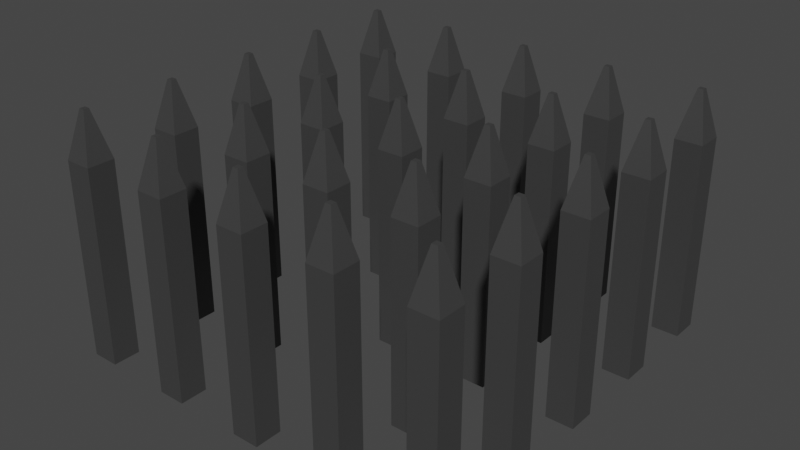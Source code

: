 # Source: Spikes.blend  (saved by Blender 2.93.21; exported with 4.5.12 LTS)
import bpy
from mathutils import Matrix  # noqa: F401  (used for matrix-valued properties, if any)

bpy.ops.wm.read_factory_settings(use_empty=True)
scene = bpy.context.scene
scene.name = 'Scene'

# ---- collections
col_collection = bpy.data.collections.new('Collection'); scene.collection.children.link(col_collection)

# ---- materials (node trees are filled in below, after node groups)
mat_iron = bpy.data.materials.new('Iron')
mat_iron.use_transparent_shadow = False
mat_iron.diffuse_color = (0.117, 0.117, 0.117, 1.0)

# ---- material node trees
mat_iron.use_nodes = True; mat_iron.node_tree.nodes.clear()
_N = mat_iron.node_tree.nodes; _L = mat_iron.node_tree.links
n0 = _N.new('ShaderNodeBsdfPrincipled'); n0.name = 'Principled BSDF'; n0.location = (10, 300)
n0.distribution = 'GGX'
n0.subsurface_method = 'BURLEY'
n0.inputs[0].default_value = (0.117, 0.117, 0.117, 1.0)
n0.inputs[1].default_value = 0.625
n0.inputs[2].default_value = 0.4
n0.inputs[3].default_value = 1.45
n0.inputs[27].default_value = (0.0, 0.0, 0.0, 1.0)
n0.inputs[28].default_value = 1.0
n1 = _N.new('ShaderNodeOutputMaterial'); n1.name = 'Material Output'; n1.location = (320, 270)
_L.new(n0.outputs[0], n1.inputs[0])
n1.is_active_output = True

# ---- world
world_world = bpy.data.worlds.new('World'); scene.world = world_world
world_world.use_nodes = True; world_world.node_tree.nodes.clear()
_N = world_world.node_tree.nodes; _L = world_world.node_tree.links
n0 = _N.new('ShaderNodeOutputWorld'); n0.name = 'World Output'; n0.location = (300, 300)
n1 = _N.new('ShaderNodeBackground'); n1.name = 'Background'; n1.location = (10, 300)
n1.inputs[0].default_value = (0.05088, 0.05088, 0.05088, 1.0)
_L.new(n1.outputs[0], n0.inputs[0])
n0.is_active_output = True
world_world.color = (0.05088, 0.05088, 0.05088)
world_world.use_sun_shadow = False
world_world.sun_shadow_jitter_overblur = 0.0

# ---- meshes
me_cube_001 = bpy.data.meshes.new('Cube.001')
me_cube_001.from_pydata([(0.0294, 0.0294, 0.4207), (0.0294, 0.0294, 0.4207), (0.0294, 0.0294, 0.4207), (0.0294, 0.0294, 0.4207), (0.0294, 0.0294, -0.0007), (0.0294, 0.0294, -0.0007), (0.0294, 0.0294, -0.0007), (0.0294, -0.0294, 0.4207), (0.0294, -0.0294, 0.4207), (0.0294, -0.0294, 0.4207), (0.0294, -0.0294, 0.4207), (0.0294, -0.0294, -0.0007), (0.0294, -0.0294, -0.0007), (0.0294, -0.0294, -0.0007), (-0.0294, 0.0294, 0.4207), (-0.0294, 0.0294, 0.4207), (-0.0294, 0.0294, 0.4207), (-0.0294, 0.0294, 0.4207), (-0.0294, 0.0294, -0.0007), (-0.0294, 0.0294, -0.0007), (-0.0294, 0.0294, -0.0007), (-0.0294, -0.0294, 0.4207), (-0.0294, -0.0294, 0.4207), (-0.0294, -0.0294, 0.4207), (-0.0294, -0.0294, 0.4207), (-0.0294, -0.0294, -0.0007), (-0.0294, -0.0294, -0.0007), (-0.0294, -0.0294, -0.0007), (0.00588, -0.00588, 0.5207), (0.00588, -0.00588, 0.5207), (0.00588, -0.00588, 0.5207), (-0.00588, -0.00588, 0.5207), (-0.00588, -0.00588, 0.5207), (-0.00588, -0.00588, 0.5207), (0.00588, 0.00588, 0.5207), (0.00588, 0.00588, 0.5207), (0.00588, 0.00588, 0.5207), (-0.00588, 0.00588, 0.5207), (-0.00588, 0.00588, 0.5207), (-0.00588, 0.00588, 0.5207), (0.2294, 0.0294, 0.4207), (0.2294, 0.0294, 0.4207), (0.2294, 0.0294, 0.4207), (0.2294, 0.0294, 0.4207), (0.2294, 0.0294, -0.0007), (0.2294, 0.0294, -0.0007), (0.2294, 0.0294, -0.0007), (0.2294, -0.0294, 0.4207), (0.2294, -0.0294, 0.4207), (0.2294, -0.0294, 0.4207), (0.2294, -0.0294, 0.4207), (0.2294, -0.0294, -0.0007), (0.2294, -0.0294, -0.0007), (0.2294, -0.0294, -0.0007), (0.1706, 0.0294, 0.4207), (0.1706, 0.0294, 0.4207), (0.1706, 0.0294, 0.4207), (0.1706, 0.0294, 0.4207), (0.1706, 0.0294, -0.0007), (0.1706, 0.0294, -0.0007), (0.1706, 0.0294, -0.0007), (0.1706, -0.0294, 0.4207), (0.1706, -0.0294, 0.4207), (0.1706, -0.0294, 0.4207), (0.1706, -0.0294, 0.4207), (0.1706, -0.0294, -0.0007), (0.1706, -0.0294, -0.0007), (0.1706, -0.0294, -0.0007), (0.2059, -0.00588, 0.5207), (0.2059, -0.00588, 0.5207), (0.2059, -0.00588, 0.5207), (0.1941, -0.00588, 0.5207), (0.1941, -0.00588, 0.5207), (0.1941, -0.00588, 0.5207), (0.2059, 0.00588, 0.5207), (0.2059, 0.00588, 0.5207), (0.2059, 0.00588, 0.5207), (0.1941, 0.00588, 0.5207), (0.1941, 0.00588, 0.5207), (0.1941, 0.00588, 0.5207), (-0.1706, 0.0294, 0.4207), (-0.1706, 0.0294, 0.4207), (-0.1706, 0.0294, 0.4207), (-0.1706, 0.0294, 0.4207), (-0.1706, 0.0294, -0.0007), (-0.1706, 0.0294, -0.0007), (-0.1706, 0.0294, -0.0007), (-0.1706, -0.0294, 0.4207), (-0.1706, -0.0294, 0.4207), (-0.1706, -0.0294, 0.4207), (-0.1706, -0.0294, 0.4207), (-0.1706, -0.0294, -0.0007), (-0.1706, -0.0294, -0.0007), (-0.1706, -0.0294, -0.0007), (-0.2294, 0.0294, 0.4207), (-0.2294, 0.0294, 0.4207), (-0.2294, 0.0294, 0.4207), (-0.2294, 0.0294, 0.4207), (-0.2294, 0.0294, -0.0007), (-0.2294, 0.0294, -0.0007), (-0.2294, 0.0294, -0.0007), (-0.2294, -0.0294, 0.4207), (-0.2294, -0.0294, 0.4207), (-0.2294, -0.0294, 0.4207), (-0.2294, -0.0294, 0.4207), (-0.2294, -0.0294, -0.0007), (-0.2294, -0.0294, -0.0007), (-0.2294, -0.0294, -0.0007), (-0.1941, -0.00588, 0.5207), (-0.1941, -0.00588, 0.5207), (-0.1941, -0.00588, 0.5207), (-0.2059, -0.00588, 0.5207), (-0.2059, -0.00588, 0.5207), (-0.2059, -0.00588, 0.5207), (-0.1941, 0.00588, 0.5207), (-0.1941, 0.00588, 0.5207), (-0.1941, 0.00588, 0.5207), (-0.2059, 0.00588, 0.5207), (-0.2059, 0.00588, 0.5207), (-0.2059, 0.00588, 0.5207), (0.0294, -0.1706, 0.4207), (0.0294, -0.1706, 0.4207), (0.0294, -0.1706, 0.4207), (0.0294, -0.1706, 0.4207), (0.0294, -0.1706, -0.0007), (0.0294, -0.1706, -0.0007), (0.0294, -0.1706, -0.0007), (0.0294, -0.2294, 0.4207), (0.0294, -0.2294, 0.4207), (0.0294, -0.2294, 0.4207), (0.0294, -0.2294, 0.4207), (0.0294, -0.2294, -0.0007), (0.0294, -0.2294, -0.0007), (0.0294, -0.2294, -0.0007), (-0.0294, -0.1706, 0.4207), (-0.0294, -0.1706, 0.4207), (-0.0294, -0.1706, 0.4207), (-0.0294, -0.1706, 0.4207), (-0.0294, -0.1706, -0.0007), (-0.0294, -0.1706, -0.0007), (-0.0294, -0.1706, -0.0007), (-0.0294, -0.2294, 0.4207), (-0.0294, -0.2294, 0.4207), (-0.0294, -0.2294, 0.4207), (-0.0294, -0.2294, 0.4207), (-0.0294, -0.2294, -0.0007), (-0.0294, -0.2294, -0.0007), (-0.0294, -0.2294, -0.0007), (0.00588, -0.2059, 0.5207), (0.00588, -0.2059, 0.5207), (0.00588, -0.2059, 0.5207), (-0.00588, -0.2059, 0.5207), (-0.00588, -0.2059, 0.5207), (-0.00588, -0.2059, 0.5207), (0.00588, -0.1941, 0.5207), (0.00588, -0.1941, 0.5207), (0.00588, -0.1941, 0.5207), (-0.00588, -0.1941, 0.5207), (-0.00588, -0.1941, 0.5207), (-0.00588, -0.1941, 0.5207), (0.2294, -0.1706, 0.4207), (0.2294, -0.1706, 0.4207), (0.2294, -0.1706, 0.4207), (0.2294, -0.1706, 0.4207), (0.2294, -0.1706, -0.0007), (0.2294, -0.1706, -0.0007), (0.2294, -0.1706, -0.0007), (0.2294, -0.2294, 0.4207), (0.2294, -0.2294, 0.4207), (0.2294, -0.2294, 0.4207), (0.2294, -0.2294, 0.4207), (0.2294, -0.2294, -0.0007), (0.2294, -0.2294, -0.0007), (0.2294, -0.2294, -0.0007), (0.1706, -0.1706, 0.4207), (0.1706, -0.1706, 0.4207), (0.1706, -0.1706, 0.4207), (0.1706, -0.1706, 0.4207), (0.1706, -0.1706, -0.0007), (0.1706, -0.1706, -0.0007), (0.1706, -0.1706, -0.0007), (0.1706, -0.2294, 0.4207), (0.1706, -0.2294, 0.4207), (0.1706, -0.2294, 0.4207), (0.1706, -0.2294, 0.4207), (0.1706, -0.2294, -0.0007), (0.1706, -0.2294, -0.0007), (0.1706, -0.2294, -0.0007), (0.2059, -0.2059, 0.5207), (0.2059, -0.2059, 0.5207), (0.2059, -0.2059, 0.5207), (0.1941, -0.2059, 0.5207), (0.1941, -0.2059, 0.5207), (0.1941, -0.2059, 0.5207), (0.2059, -0.1941, 0.5207), (0.2059, -0.1941, 0.5207), (0.2059, -0.1941, 0.5207), (0.1941, -0.1941, 0.5207), (0.1941, -0.1941, 0.5207), (0.1941, -0.1941, 0.5207), (-0.1706, -0.1706, 0.4207), (-0.1706, -0.1706, 0.4207), (-0.1706, -0.1706, 0.4207), (-0.1706, -0.1706, 0.4207), (-0.1706, -0.1706, -0.0007), (-0.1706, -0.1706, -0.0007), (-0.1706, -0.1706, -0.0007), (-0.1706, -0.2294, 0.4207), (-0.1706, -0.2294, 0.4207), (-0.1706, -0.2294, 0.4207), (-0.1706, -0.2294, 0.4207), (-0.1706, -0.2294, -0.0007), (-0.1706, -0.2294, -0.0007), (-0.1706, -0.2294, -0.0007), (-0.2294, -0.1706, 0.4207), (-0.2294, -0.1706, 0.4207), (-0.2294, -0.1706, 0.4207), (-0.2294, -0.1706, 0.4207), (-0.2294, -0.1706, -0.0007), (-0.2294, -0.1706, -0.0007), (-0.2294, -0.1706, -0.0007), (-0.2294, -0.2294, 0.4207), (-0.2294, -0.2294, 0.4207), (-0.2294, -0.2294, 0.4207), (-0.2294, -0.2294, 0.4207), (-0.2294, -0.2294, -0.0007), (-0.2294, -0.2294, -0.0007), (-0.2294, -0.2294, -0.0007), (-0.1941, -0.2059, 0.5207), (-0.1941, -0.2059, 0.5207), (-0.1941, -0.2059, 0.5207), (-0.2059, -0.2059, 0.5207), (-0.2059, -0.2059, 0.5207), (-0.2059, -0.2059, 0.5207), (-0.1941, -0.1941, 0.5207), (-0.1941, -0.1941, 0.5207), (-0.1941, -0.1941, 0.5207), (-0.2059, -0.1941, 0.5207), (-0.2059, -0.1941, 0.5207), (-0.2059, -0.1941, 0.5207), (0.0294, 0.2294, 0.4207), (0.0294, 0.2294, 0.4207), (0.0294, 0.2294, 0.4207), (0.0294, 0.2294, 0.4207), (0.0294, 0.2294, -0.0007), (0.0294, 0.2294, -0.0007), (0.0294, 0.2294, -0.0007), (0.0294, 0.1706, 0.4207), (0.0294, 0.1706, 0.4207), (0.0294, 0.1706, 0.4207), (0.0294, 0.1706, 0.4207), (0.0294, 0.1706, -0.0007), (0.0294, 0.1706, -0.0007), (0.0294, 0.1706, -0.0007), (-0.0294, 0.2294, 0.4207), (-0.0294, 0.2294, 0.4207), (-0.0294, 0.2294, 0.4207), (-0.0294, 0.2294, 0.4207), (-0.0294, 0.2294, -0.0007), (-0.0294, 0.2294, -0.0007), (-0.0294, 0.2294, -0.0007), (-0.0294, 0.1706, 0.4207), (-0.0294, 0.1706, 0.4207), (-0.0294, 0.1706, 0.4207), (-0.0294, 0.1706, 0.4207), (-0.0294, 0.1706, -0.0007), (-0.0294, 0.1706, -0.0007), (-0.0294, 0.1706, -0.0007), (0.00588, 0.1941, 0.5207), (0.00588, 0.1941, 0.5207), (0.00588, 0.1941, 0.5207), (-0.00588, 0.1941, 0.5207), (-0.00588, 0.1941, 0.5207), (-0.00588, 0.1941, 0.5207), (0.00588, 0.2059, 0.5207), (0.00588, 0.2059, 0.5207), (0.00588, 0.2059, 0.5207), (-0.00588, 0.2059, 0.5207), (-0.00588, 0.2059, 0.5207), (-0.00588, 0.2059, 0.5207), (0.2294, 0.2294, 0.4207), (0.2294, 0.2294, 0.4207), (0.2294, 0.2294, 0.4207), (0.2294, 0.2294, 0.4207), (0.2294, 0.2294, -0.0007), (0.2294, 0.2294, -0.0007), (0.2294, 0.2294, -0.0007), (0.2294, 0.1706, 0.4207), (0.2294, 0.1706, 0.4207), (0.2294, 0.1706, 0.4207), (0.2294, 0.1706, 0.4207), (0.2294, 0.1706, -0.0007), (0.2294, 0.1706, -0.0007), (0.2294, 0.1706, -0.0007), (0.1706, 0.2294, 0.4207), (0.1706, 0.2294, 0.4207), (0.1706, 0.2294, 0.4207), (0.1706, 0.2294, 0.4207), (0.1706, 0.2294, -0.0007), (0.1706, 0.2294, -0.0007), (0.1706, 0.2294, -0.0007), (0.1706, 0.1706, 0.4207), (0.1706, 0.1706, 0.4207), (0.1706, 0.1706, 0.4207), (0.1706, 0.1706, 0.4207), (0.1706, 0.1706, -0.0007), (0.1706, 0.1706, -0.0007), (0.1706, 0.1706, -0.0007), (0.2059, 0.1941, 0.5207), (0.2059, 0.1941, 0.5207), (0.2059, 0.1941, 0.5207), (0.1941, 0.1941, 0.5207), (0.1941, 0.1941, 0.5207), (0.1941, 0.1941, 0.5207), (0.2059, 0.2059, 0.5207), (0.2059, 0.2059, 0.5207), (0.2059, 0.2059, 0.5207), (0.1941, 0.2059, 0.5207), (0.1941, 0.2059, 0.5207), (0.1941, 0.2059, 0.5207), (-0.1706, 0.2294, 0.4207), (-0.1706, 0.2294, 0.4207), (-0.1706, 0.2294, 0.4207), (-0.1706, 0.2294, 0.4207), (-0.1706, 0.2294, -0.0007), (-0.1706, 0.2294, -0.0007), (-0.1706, 0.2294, -0.0007), (-0.1706, 0.1706, 0.4207), (-0.1706, 0.1706, 0.4207), (-0.1706, 0.1706, 0.4207), (-0.1706, 0.1706, 0.4207), (-0.1706, 0.1706, -0.0007), (-0.1706, 0.1706, -0.0007), (-0.1706, 0.1706, -0.0007), (-0.2294, 0.2294, 0.4207), (-0.2294, 0.2294, 0.4207), (-0.2294, 0.2294, 0.4207), (-0.2294, 0.2294, 0.4207), (-0.2294, 0.2294, -0.0007), (-0.2294, 0.2294, -0.0007), (-0.2294, 0.2294, -0.0007), (-0.2294, 0.1706, 0.4207), (-0.2294, 0.1706, 0.4207), (-0.2294, 0.1706, 0.4207), (-0.2294, 0.1706, 0.4207), (-0.2294, 0.1706, -0.0007), (-0.2294, 0.1706, -0.0007), (-0.2294, 0.1706, -0.0007), (-0.1941, 0.1941, 0.5207), (-0.1941, 0.1941, 0.5207), (-0.1941, 0.1941, 0.5207), (-0.2059, 0.1941, 0.5207), (-0.2059, 0.1941, 0.5207), (-0.2059, 0.1941, 0.5207), (-0.1941, 0.2059, 0.5207), (-0.1941, 0.2059, 0.5207), (-0.1941, 0.2059, 0.5207), (-0.2059, 0.2059, 0.5207), (-0.2059, 0.2059, 0.5207), (-0.2059, 0.2059, 0.5207), (0.4294, 0.0294, 0.4207), (0.4294, 0.0294, 0.4207), (0.4294, 0.0294, 0.4207), (0.4294, 0.0294, 0.4207), (0.4294, 0.0294, -0.0007), (0.4294, 0.0294, -0.0007), (0.4294, 0.0294, -0.0007), (0.4294, -0.0294, 0.4207), (0.4294, -0.0294, 0.4207), (0.4294, -0.0294, 0.4207), (0.4294, -0.0294, 0.4207), (0.4294, -0.0294, -0.0007), (0.4294, -0.0294, -0.0007), (0.4294, -0.0294, -0.0007), (0.3706, 0.0294, 0.4207), (0.3706, 0.0294, 0.4207), (0.3706, 0.0294, 0.4207), (0.3706, 0.0294, 0.4207), (0.3706, 0.0294, -0.0007), (0.3706, 0.0294, -0.0007), (0.3706, 0.0294, -0.0007), (0.3706, -0.0294, 0.4207), (0.3706, -0.0294, 0.4207), (0.3706, -0.0294, 0.4207), (0.3706, -0.0294, 0.4207), (0.3706, -0.0294, -0.0007), (0.3706, -0.0294, -0.0007), (0.3706, -0.0294, -0.0007), (0.4059, -0.00588, 0.5207), (0.4059, -0.00588, 0.5207), (0.4059, -0.00588, 0.5207), (0.3941, -0.00588, 0.5207), (0.3941, -0.00588, 0.5207), (0.3941, -0.00588, 0.5207), (0.4059, 0.00588, 0.5207), (0.4059, 0.00588, 0.5207), (0.4059, 0.00588, 0.5207), (0.3941, 0.00588, 0.5207), (0.3941, 0.00588, 0.5207), (0.3941, 0.00588, 0.5207), (0.4294, -0.1706, 0.4207), (0.4294, -0.1706, 0.4207), (0.4294, -0.1706, 0.4207), (0.4294, -0.1706, 0.4207), (0.4294, -0.1706, -0.0007), (0.4294, -0.1706, -0.0007), (0.4294, -0.1706, -0.0007), (0.4294, -0.2294, 0.4207), (0.4294, -0.2294, 0.4207), (0.4294, -0.2294, 0.4207), (0.4294, -0.2294, 0.4207), (0.4294, -0.2294, -0.0007), (0.4294, -0.2294, -0.0007), (0.4294, -0.2294, -0.0007), (0.3706, -0.1706, 0.4207), (0.3706, -0.1706, 0.4207), (0.3706, -0.1706, 0.4207), (0.3706, -0.1706, 0.4207), (0.3706, -0.1706, -0.0007), (0.3706, -0.1706, -0.0007), (0.3706, -0.1706, -0.0007), (0.3706, -0.2294, 0.4207), (0.3706, -0.2294, 0.4207), (0.3706, -0.2294, 0.4207), (0.3706, -0.2294, 0.4207), (0.3706, -0.2294, -0.0007), (0.3706, -0.2294, -0.0007), (0.3706, -0.2294, -0.0007), (0.4059, -0.2059, 0.5207), (0.4059, -0.2059, 0.5207), (0.4059, -0.2059, 0.5207), (0.3941, -0.2059, 0.5207), (0.3941, -0.2059, 0.5207), (0.3941, -0.2059, 0.5207), (0.4059, -0.1941, 0.5207), (0.4059, -0.1941, 0.5207), (0.4059, -0.1941, 0.5207), (0.3941, -0.1941, 0.5207), (0.3941, -0.1941, 0.5207), (0.3941, -0.1941, 0.5207), (0.4294, 0.2294, 0.4207), (0.4294, 0.2294, 0.4207), (0.4294, 0.2294, 0.4207), (0.4294, 0.2294, 0.4207), (0.4294, 0.2294, -0.0007), (0.4294, 0.2294, -0.0007), (0.4294, 0.2294, -0.0007), (0.4294, 0.1706, 0.4207), (0.4294, 0.1706, 0.4207), (0.4294, 0.1706, 0.4207), (0.4294, 0.1706, 0.4207), (0.4294, 0.1706, -0.0007), (0.4294, 0.1706, -0.0007), (0.4294, 0.1706, -0.0007), (0.3706, 0.2294, 0.4207), (0.3706, 0.2294, 0.4207), (0.3706, 0.2294, 0.4207), (0.3706, 0.2294, 0.4207), (0.3706, 0.2294, -0.0007), (0.3706, 0.2294, -0.0007), (0.3706, 0.2294, -0.0007), (0.3706, 0.1706, 0.4207), (0.3706, 0.1706, 0.4207), (0.3706, 0.1706, 0.4207), (0.3706, 0.1706, 0.4207), (0.3706, 0.1706, -0.0007), (0.3706, 0.1706, -0.0007), (0.3706, 0.1706, -0.0007), (0.4059, 0.1941, 0.5207), (0.4059, 0.1941, 0.5207), (0.4059, 0.1941, 0.5207), (0.3941, 0.1941, 0.5207), (0.3941, 0.1941, 0.5207), (0.3941, 0.1941, 0.5207), (0.4059, 0.2059, 0.5207), (0.4059, 0.2059, 0.5207), (0.4059, 0.2059, 0.5207), (0.3941, 0.2059, 0.5207), (0.3941, 0.2059, 0.5207), (0.3941, 0.2059, 0.5207), (-0.3706, 0.0294, 0.4207), (-0.3706, 0.0294, 0.4207), (-0.3706, 0.0294, 0.4207), (-0.3706, 0.0294, 0.4207), (-0.3706, 0.0294, -0.0007), (-0.3706, 0.0294, -0.0007), (-0.3706, 0.0294, -0.0007), (-0.3706, -0.0294, 0.4207), (-0.3706, -0.0294, 0.4207), (-0.3706, -0.0294, 0.4207), (-0.3706, -0.0294, 0.4207), (-0.3706, -0.0294, -0.0007), (-0.3706, -0.0294, -0.0007), (-0.3706, -0.0294, -0.0007), (-0.4294, 0.0294, 0.4207), (-0.4294, 0.0294, 0.4207), (-0.4294, 0.0294, 0.4207), (-0.4294, 0.0294, 0.4207), (-0.4294, 0.0294, -0.0007), (-0.4294, 0.0294, -0.0007), (-0.4294, 0.0294, -0.0007), (-0.4294, -0.0294, 0.4207), (-0.4294, -0.0294, 0.4207), (-0.4294, -0.0294, 0.4207), (-0.4294, -0.0294, 0.4207), (-0.4294, -0.0294, -0.0007), (-0.4294, -0.0294, -0.0007), (-0.4294, -0.0294, -0.0007), (-0.3941, -0.00588, 0.5207), (-0.3941, -0.00588, 0.5207), (-0.3941, -0.00588, 0.5207), (-0.4059, -0.00588, 0.5207), (-0.4059, -0.00588, 0.5207), (-0.4059, -0.00588, 0.5207), (-0.3941, 0.00588, 0.5207), (-0.3941, 0.00588, 0.5207), (-0.3941, 0.00588, 0.5207), (-0.4059, 0.00588, 0.5207), (-0.4059, 0.00588, 0.5207), (-0.4059, 0.00588, 0.5207), (-0.3706, -0.1706, 0.4207), (-0.3706, -0.1706, 0.4207), (-0.3706, -0.1706, 0.4207), (-0.3706, -0.1706, 0.4207), (-0.3706, -0.1706, -0.0007), (-0.3706, -0.1706, -0.0007), (-0.3706, -0.1706, -0.0007), (-0.3706, -0.2294, 0.4207), (-0.3706, -0.2294, 0.4207), (-0.3706, -0.2294, 0.4207), (-0.3706, -0.2294, 0.4207), (-0.3706, -0.2294, -0.0007), (-0.3706, -0.2294, -0.0007), (-0.3706, -0.2294, -0.0007), (-0.4294, -0.1706, 0.4207), (-0.4294, -0.1706, 0.4207), (-0.4294, -0.1706, 0.4207), (-0.4294, -0.1706, 0.4207), (-0.4294, -0.1706, -0.0007), (-0.4294, -0.1706, -0.0007), (-0.4294, -0.1706, -0.0007), (-0.4294, -0.2294, 0.4207), (-0.4294, -0.2294, 0.4207), (-0.4294, -0.2294, 0.4207), (-0.4294, -0.2294, 0.4207), (-0.4294, -0.2294, -0.0007), (-0.4294, -0.2294, -0.0007), (-0.4294, -0.2294, -0.0007), (-0.3941, -0.2059, 0.5207), (-0.3941, -0.2059, 0.5207), (-0.3941, -0.2059, 0.5207), (-0.4059, -0.2059, 0.5207), (-0.4059, -0.2059, 0.5207), (-0.4059, -0.2059, 0.5207), (-0.3941, -0.1941, 0.5207), (-0.3941, -0.1941, 0.5207), (-0.3941, -0.1941, 0.5207), (-0.4059, -0.1941, 0.5207), (-0.4059, -0.1941, 0.5207), (-0.4059, -0.1941, 0.5207), (-0.3706, 0.2294, 0.4207), (-0.3706, 0.2294, 0.4207), (-0.3706, 0.2294, 0.4207), (-0.3706, 0.2294, 0.4207), (-0.3706, 0.2294, -0.0007), (-0.3706, 0.2294, -0.0007), (-0.3706, 0.2294, -0.0007), (-0.3706, 0.1706, 0.4207), (-0.3706, 0.1706, 0.4207), (-0.3706, 0.1706, 0.4207), (-0.3706, 0.1706, 0.4207), (-0.3706, 0.1706, -0.0007), (-0.3706, 0.1706, -0.0007), (-0.3706, 0.1706, -0.0007), (-0.4294, 0.2294, 0.4207), (-0.4294, 0.2294, 0.4207), (-0.4294, 0.2294, 0.4207), (-0.4294, 0.2294, 0.4207), (-0.4294, 0.2294, -0.0007), (-0.4294, 0.2294, -0.0007), (-0.4294, 0.2294, -0.0007), (-0.4294, 0.1706, 0.4207), (-0.4294, 0.1706, 0.4207), (-0.4294, 0.1706, 0.4207), (-0.4294, 0.1706, 0.4207), (-0.4294, 0.1706, -0.0007), (-0.4294, 0.1706, -0.0007), (-0.4294, 0.1706, -0.0007), (-0.3941, 0.1941, 0.5207), (-0.3941, 0.1941, 0.5207), (-0.3941, 0.1941, 0.5207), (-0.4059, 0.1941, 0.5207), (-0.4059, 0.1941, 0.5207), (-0.4059, 0.1941, 0.5207), (-0.3941, 0.2059, 0.5207), (-0.3941, 0.2059, 0.5207), (-0.3941, 0.2059, 0.5207), (-0.4059, 0.2059, 0.5207), (-0.4059, 0.2059, 0.5207), (-0.4059, 0.2059, 0.5207), (0.0294, 0.4294, 0.4207), (0.0294, 0.4294, 0.4207), (0.0294, 0.4294, 0.4207), (0.0294, 0.4294, 0.4207), (0.0294, 0.4294, -0.0007), (0.0294, 0.4294, -0.0007), (0.0294, 0.4294, -0.0007), (0.0294, 0.3706, 0.4207), (0.0294, 0.3706, 0.4207), (0.0294, 0.3706, 0.4207), (0.0294, 0.3706, 0.4207), (0.0294, 0.3706, -0.0007), (0.0294, 0.3706, -0.0007), (0.0294, 0.3706, -0.0007), (-0.0294, 0.4294, 0.4207), (-0.0294, 0.4294, 0.4207), (-0.0294, 0.4294, 0.4207), (-0.0294, 0.4294, 0.4207), (-0.0294, 0.4294, -0.0007), (-0.0294, 0.4294, -0.0007), (-0.0294, 0.4294, -0.0007), (-0.0294, 0.3706, 0.4207), (-0.0294, 0.3706, 0.4207), (-0.0294, 0.3706, 0.4207), (-0.0294, 0.3706, 0.4207), (-0.0294, 0.3706, -0.0007), (-0.0294, 0.3706, -0.0007), (-0.0294, 0.3706, -0.0007), (0.00588, 0.3941, 0.5207), (0.00588, 0.3941, 0.5207), (0.00588, 0.3941, 0.5207), (-0.00588, 0.3941, 0.5207), (-0.00588, 0.3941, 0.5207), (-0.00588, 0.3941, 0.5207), (0.00588, 0.4059, 0.5207), (0.00588, 0.4059, 0.5207), (0.00588, 0.4059, 0.5207), (-0.00588, 0.4059, 0.5207), (-0.00588, 0.4059, 0.5207), (-0.00588, 0.4059, 0.5207), (0.2294, 0.4294, 0.4207), (0.2294, 0.4294, 0.4207), (0.2294, 0.4294, 0.4207), (0.2294, 0.4294, 0.4207), (0.2294, 0.4294, -0.0007), (0.2294, 0.4294, -0.0007), (0.2294, 0.4294, -0.0007), (0.2294, 0.3706, 0.4207), (0.2294, 0.3706, 0.4207), (0.2294, 0.3706, 0.4207), (0.2294, 0.3706, 0.4207), (0.2294, 0.3706, -0.0007), (0.2294, 0.3706, -0.0007), (0.2294, 0.3706, -0.0007), (0.1706, 0.4294, 0.4207), (0.1706, 0.4294, 0.4207), (0.1706, 0.4294, 0.4207), (0.1706, 0.4294, 0.4207), (0.1706, 0.4294, -0.0007), (0.1706, 0.4294, -0.0007), (0.1706, 0.4294, -0.0007), (0.1706, 0.3706, 0.4207), (0.1706, 0.3706, 0.4207), (0.1706, 0.3706, 0.4207), (0.1706, 0.3706, 0.4207), (0.1706, 0.3706, -0.0007), (0.1706, 0.3706, -0.0007), (0.1706, 0.3706, -0.0007), (0.2059, 0.3941, 0.5207), (0.2059, 0.3941, 0.5207), (0.2059, 0.3941, 0.5207), (0.1941, 0.3941, 0.5207), (0.1941, 0.3941, 0.5207), (0.1941, 0.3941, 0.5207), (0.2059, 0.4059, 0.5207), (0.2059, 0.4059, 0.5207), (0.2059, 0.4059, 0.5207), (0.1941, 0.4059, 0.5207), (0.1941, 0.4059, 0.5207), (0.1941, 0.4059, 0.5207), (-0.1706, 0.4294, 0.4207), (-0.1706, 0.4294, 0.4207), (-0.1706, 0.4294, 0.4207), (-0.1706, 0.4294, 0.4207), (-0.1706, 0.4294, -0.0007), (-0.1706, 0.4294, -0.0007), (-0.1706, 0.4294, -0.0007), (-0.1706, 0.3706, 0.4207), (-0.1706, 0.3706, 0.4207), (-0.1706, 0.3706, 0.4207), (-0.1706, 0.3706, 0.4207), (-0.1706, 0.3706, -0.0007), (-0.1706, 0.3706, -0.0007), (-0.1706, 0.3706, -0.0007), (-0.2294, 0.4294, 0.4207), (-0.2294, 0.4294, 0.4207), (-0.2294, 0.4294, 0.4207), (-0.2294, 0.4294, 0.4207), (-0.2294, 0.4294, -0.0007), (-0.2294, 0.4294, -0.0007), (-0.2294, 0.4294, -0.0007), (-0.2294, 0.3706, 0.4207), (-0.2294, 0.3706, 0.4207), (-0.2294, 0.3706, 0.4207), (-0.2294, 0.3706, 0.4207), (-0.2294, 0.3706, -0.0007), (-0.2294, 0.3706, -0.0007), (-0.2294, 0.3706, -0.0007), (-0.1941, 0.3941, 0.5207), (-0.1941, 0.3941, 0.5207), (-0.1941, 0.3941, 0.5207), (-0.2059, 0.3941, 0.5207), (-0.2059, 0.3941, 0.5207), (-0.2059, 0.3941, 0.5207), (-0.1941, 0.4059, 0.5207), (-0.1941, 0.4059, 0.5207), (-0.1941, 0.4059, 0.5207), (-0.2059, 0.4059, 0.5207), (-0.2059, 0.4059, 0.5207), (-0.2059, 0.4059, 0.5207), (0.4294, 0.4294, 0.4207), (0.4294, 0.4294, 0.4207), (0.4294, 0.4294, 0.4207), (0.4294, 0.4294, 0.4207), (0.4294, 0.4294, -0.0007), (0.4294, 0.4294, -0.0007), (0.4294, 0.4294, -0.0007), (0.4294, 0.3706, 0.4207), (0.4294, 0.3706, 0.4207), (0.4294, 0.3706, 0.4207), (0.4294, 0.3706, 0.4207), (0.4294, 0.3706, -0.0007), (0.4294, 0.3706, -0.0007), (0.4294, 0.3706, -0.0007), (0.3706, 0.4294, 0.4207), (0.3706, 0.4294, 0.4207), (0.3706, 0.4294, 0.4207), (0.3706, 0.4294, 0.4207), (0.3706, 0.4294, -0.0007), (0.3706, 0.4294, -0.0007), (0.3706, 0.4294, -0.0007), (0.3706, 0.3706, 0.4207), (0.3706, 0.3706, 0.4207), (0.3706, 0.3706, 0.4207), (0.3706, 0.3706, 0.4207), (0.3706, 0.3706, -0.0007), (0.3706, 0.3706, -0.0007), (0.3706, 0.3706, -0.0007), (0.4059, 0.3941, 0.5207), (0.4059, 0.3941, 0.5207), (0.4059, 0.3941, 0.5207), (0.3941, 0.3941, 0.5207), (0.3941, 0.3941, 0.5207), (0.3941, 0.3941, 0.5207), (0.4059, 0.4059, 0.5207), (0.4059, 0.4059, 0.5207), (0.4059, 0.4059, 0.5207), (0.3941, 0.4059, 0.5207), (0.3941, 0.4059, 0.5207), (0.3941, 0.4059, 0.5207), (-0.3706, 0.4294, 0.4207), (-0.3706, 0.4294, 0.4207), (-0.3706, 0.4294, 0.4207), (-0.3706, 0.4294, 0.4207), (-0.3706, 0.4294, -0.0007), (-0.3706, 0.4294, -0.0007), (-0.3706, 0.4294, -0.0007), (-0.3706, 0.3706, 0.4207), (-0.3706, 0.3706, 0.4207), (-0.3706, 0.3706, 0.4207), (-0.3706, 0.3706, 0.4207), (-0.3706, 0.3706, -0.0007), (-0.3706, 0.3706, -0.0007), (-0.3706, 0.3706, -0.0007), (-0.4294, 0.4294, 0.4207), (-0.4294, 0.4294, 0.4207), (-0.4294, 0.4294, 0.4207), (-0.4294, 0.4294, 0.4207), (-0.4294, 0.4294, -0.0007), (-0.4294, 0.4294, -0.0007), (-0.4294, 0.4294, -0.0007), (-0.4294, 0.3706, 0.4207), (-0.4294, 0.3706, 0.4207), (-0.4294, 0.3706, 0.4207), (-0.4294, 0.3706, 0.4207), (-0.4294, 0.3706, -0.0007), (-0.4294, 0.3706, -0.0007), (-0.4294, 0.3706, -0.0007), (-0.3941, 0.3941, 0.5207), (-0.3941, 0.3941, 0.5207), (-0.3941, 0.3941, 0.5207), (-0.4059, 0.3941, 0.5207), (-0.4059, 0.3941, 0.5207), (-0.4059, 0.3941, 0.5207), (-0.3941, 0.4059, 0.5207), (-0.3941, 0.4059, 0.5207), (-0.3941, 0.4059, 0.5207), (-0.4059, 0.4059, 0.5207), (-0.4059, 0.4059, 0.5207), (-0.4059, 0.4059, 0.5207), (0.0294, -0.3706, 0.4207), (0.0294, -0.3706, 0.4207), (0.0294, -0.3706, 0.4207), (0.0294, -0.3706, 0.4207), (0.0294, -0.3706, -0.0007), (0.0294, -0.3706, -0.0007), (0.0294, -0.3706, -0.0007), (0.0294, -0.4294, 0.4207), (0.0294, -0.4294, 0.4207), (0.0294, -0.4294, 0.4207), (0.0294, -0.4294, 0.4207), (0.0294, -0.4294, -0.0007), (0.0294, -0.4294, -0.0007), (0.0294, -0.4294, -0.0007), (-0.0294, -0.3706, 0.4207), (-0.0294, -0.3706, 0.4207), (-0.0294, -0.3706, 0.4207), (-0.0294, -0.3706, 0.4207), (-0.0294, -0.3706, -0.0007), (-0.0294, -0.3706, -0.0007), (-0.0294, -0.3706, -0.0007), (-0.0294, -0.4294, 0.4207), (-0.0294, -0.4294, 0.4207), (-0.0294, -0.4294, 0.4207), (-0.0294, -0.4294, 0.4207), (-0.0294, -0.4294, -0.0007), (-0.0294, -0.4294, -0.0007), (-0.0294, -0.4294, -0.0007), (0.00588, -0.4059, 0.5207), (0.00588, -0.4059, 0.5207), (0.00588, -0.4059, 0.5207), (-0.00588, -0.4059, 0.5207), (-0.00588, -0.4059, 0.5207), (-0.00588, -0.4059, 0.5207), (0.00588, -0.3941, 0.5207), (0.00588, -0.3941, 0.5207), (0.00588, -0.3941, 0.5207), (-0.00588, -0.3941, 0.5207), (-0.00588, -0.3941, 0.5207), (-0.00588, -0.3941, 0.5207), (0.2294, -0.3706, 0.4207), (0.2294, -0.3706, 0.4207), (0.2294, -0.3706, 0.4207), (0.2294, -0.3706, 0.4207), (0.2294, -0.3706, -0.0007), (0.2294, -0.3706, -0.0007), (0.2294, -0.3706, -0.0007), (0.2294, -0.4294, 0.4207), (0.2294, -0.4294, 0.4207), (0.2294, -0.4294, 0.4207), (0.2294, -0.4294, 0.4207), (0.2294, -0.4294, -0.0007), (0.2294, -0.4294, -0.0007), (0.2294, -0.4294, -0.0007), (0.1706, -0.3706, 0.4207), (0.1706, -0.3706, 0.4207), (0.1706, -0.3706, 0.4207), (0.1706, -0.3706, 0.4207), (0.1706, -0.3706, -0.0007), (0.1706, -0.3706, -0.0007), (0.1706, -0.3706, -0.0007), (0.1706, -0.4294, 0.4207), (0.1706, -0.4294, 0.4207), (0.1706, -0.4294, 0.4207), (0.1706, -0.4294, 0.4207), (0.1706, -0.4294, -0.0007), (0.1706, -0.4294, -0.0007), (0.1706, -0.4294, -0.0007), (0.2059, -0.4059, 0.5207), (0.2059, -0.4059, 0.5207), (0.2059, -0.4059, 0.5207), (0.1941, -0.4059, 0.5207), (0.1941, -0.4059, 0.5207), (0.1941, -0.4059, 0.5207), (0.2059, -0.3941, 0.5207), (0.2059, -0.3941, 0.5207), (0.2059, -0.3941, 0.5207), (0.1941, -0.3941, 0.5207), (0.1941, -0.3941, 0.5207), (0.1941, -0.3941, 0.5207), (-0.1706, -0.3706, 0.4207), (-0.1706, -0.3706, 0.4207), (-0.1706, -0.3706, 0.4207), (-0.1706, -0.3706, 0.4207), (-0.1706, -0.3706, -0.0007), (-0.1706, -0.3706, -0.0007), (-0.1706, -0.3706, -0.0007), (-0.1706, -0.4294, 0.4207), (-0.1706, -0.4294, 0.4207), (-0.1706, -0.4294, 0.4207), (-0.1706, -0.4294, 0.4207), (-0.1706, -0.4294, -0.0007), (-0.1706, -0.4294, -0.0007), (-0.1706, -0.4294, -0.0007), (-0.2294, -0.3706, 0.4207), (-0.2294, -0.3706, 0.4207), (-0.2294, -0.3706, 0.4207), (-0.2294, -0.3706, 0.4207), (-0.2294, -0.3706, -0.0007), (-0.2294, -0.3706, -0.0007), (-0.2294, -0.3706, -0.0007), (-0.2294, -0.4294, 0.4207), (-0.2294, -0.4294, 0.4207), (-0.2294, -0.4294, 0.4207), (-0.2294, -0.4294, 0.4207), (-0.2294, -0.4294, -0.0007), (-0.2294, -0.4294, -0.0007), (-0.2294, -0.4294, -0.0007), (-0.1941, -0.4059, 0.5207), (-0.1941, -0.4059, 0.5207), (-0.1941, -0.4059, 0.5207), (-0.2059, -0.4059, 0.5207), (-0.2059, -0.4059, 0.5207), (-0.2059, -0.4059, 0.5207), (-0.1941, -0.3941, 0.5207), (-0.1941, -0.3941, 0.5207), (-0.1941, -0.3941, 0.5207), (-0.2059, -0.3941, 0.5207), (-0.2059, -0.3941, 0.5207), (-0.2059, -0.3941, 0.5207), (0.4294, -0.3706, 0.4207), (0.4294, -0.3706, 0.4207), (0.4294, -0.3706, 0.4207), (0.4294, -0.3706, 0.4207), (0.4294, -0.3706, -0.0007), (0.4294, -0.3706, -0.0007), (0.4294, -0.3706, -0.0007), (0.4294, -0.4294, 0.4207), (0.4294, -0.4294, 0.4207), (0.4294, -0.4294, 0.4207), (0.4294, -0.4294, 0.4207), (0.4294, -0.4294, -0.0007), (0.4294, -0.4294, -0.0007), (0.4294, -0.4294, -0.0007), (0.3706, -0.3706, 0.4207), (0.3706, -0.3706, 0.4207), (0.3706, -0.3706, 0.4207), (0.3706, -0.3706, 0.4207), (0.3706, -0.3706, -0.0007), (0.3706, -0.3706, -0.0007), (0.3706, -0.3706, -0.0007), (0.3706, -0.4294, 0.4207), (0.3706, -0.4294, 0.4207), (0.3706, -0.4294, 0.4207), (0.3706, -0.4294, 0.4207), (0.3706, -0.4294, -0.0007), (0.3706, -0.4294, -0.0007), (0.3706, -0.4294, -0.0007), (0.4059, -0.4059, 0.5207), (0.4059, -0.4059, 0.5207), (0.4059, -0.4059, 0.5207), (0.3941, -0.4059, 0.5207), (0.3941, -0.4059, 0.5207), (0.3941, -0.4059, 0.5207), (0.4059, -0.3941, 0.5207), (0.4059, -0.3941, 0.5207), (0.4059, -0.3941, 0.5207), (0.3941, -0.3941, 0.5207), (0.3941, -0.3941, 0.5207), (0.3941, -0.3941, 0.5207), (-0.3706, -0.3706, 0.4207), (-0.3706, -0.3706, 0.4207), (-0.3706, -0.3706, 0.4207), (-0.3706, -0.3706, 0.4207), (-0.3706, -0.3706, -0.0007), (-0.3706, -0.3706, -0.0007), (-0.3706, -0.3706, -0.0007), (-0.3706, -0.4294, 0.4207), (-0.3706, -0.4294, 0.4207), (-0.3706, -0.4294, 0.4207), (-0.3706, -0.4294, 0.4207), (-0.3706, -0.4294, -0.0007), (-0.3706, -0.4294, -0.0007), (-0.3706, -0.4294, -0.0007), (-0.4294, -0.3706, 0.4207), (-0.4294, -0.3706, 0.4207), (-0.4294, -0.3706, 0.4207), (-0.4294, -0.3706, 0.4207), (-0.4294, -0.3706, -0.0007), (-0.4294, -0.3706, -0.0007), (-0.4294, -0.3706, -0.0007), (-0.4294, -0.4294, 0.4207), (-0.4294, -0.4294, 0.4207), (-0.4294, -0.4294, 0.4207), (-0.4294, -0.4294, 0.4207), (-0.4294, -0.4294, -0.0007), (-0.4294, -0.4294, -0.0007), (-0.4294, -0.4294, -0.0007), (-0.3941, -0.4059, 0.5207), (-0.3941, -0.4059, 0.5207), (-0.3941, -0.4059, 0.5207), (-0.4059, -0.4059, 0.5207), (-0.4059, -0.4059, 0.5207), (-0.4059, -0.4059, 0.5207), (-0.3941, -0.3941, 0.5207), (-0.3941, -0.3941, 0.5207), (-0.3941, -0.3941, 0.5207), (-0.4059, -0.3941, 0.5207), (-0.4059, -0.3941, 0.5207), (-0.4059, -0.3941, 0.5207)], [], [(24, 8, 28), (24, 28, 32), (12, 7, 23), (12, 23, 27), (25, 21, 14), (25, 14, 18), (19, 4, 11), (19, 11, 26), (6, 3, 10), (6, 10, 13), (20, 16, 0), (20, 0, 5), (35, 39, 33), (35, 33, 29), (15, 22, 31), (15, 31, 37), (9, 2, 36), (9, 36, 30), (1, 17, 38), (1, 38, 34), (64, 48, 68), (64, 68, 72), (52, 47, 63), (52, 63, 67), (65, 61, 54), (65, 54, 58), (59, 44, 51), (59, 51, 66), (46, 43, 50), (46, 50, 53), (60, 56, 40), (60, 40, 45), (75, 79, 73), (75, 73, 69), (55, 62, 71), (55, 71, 77), (49, 42, 76), (49, 76, 70), (41, 57, 78), (41, 78, 74), (104, 88, 108), (104, 108, 112), (92, 87, 103), (92, 103, 107), (105, 101, 94), (105, 94, 98), (99, 84, 91), (99, 91, 106), (86, 83, 90), (86, 90, 93), (100, 96, 80), (100, 80, 85), (115, 119, 113), (115, 113, 109), (95, 102, 111), (95, 111, 117), (89, 82, 116), (89, 116, 110), (81, 97, 118), (81, 118, 114), (144, 128, 148), (144, 148, 152), (132, 127, 143), (132, 143, 147), (145, 141, 134), (145, 134, 138), (139, 124, 131), (139, 131, 146), (126, 123, 130), (126, 130, 133), (140, 136, 120), (140, 120, 125), (155, 159, 153), (155, 153, 149), (135, 142, 151), (135, 151, 157), (129, 122, 156), (129, 156, 150), (121, 137, 158), (121, 158, 154), (184, 168, 188), (184, 188, 192), (172, 167, 183), (172, 183, 187), (185, 181, 174), (185, 174, 178), (179, 164, 171), (179, 171, 186), (166, 163, 170), (166, 170, 173), (180, 176, 160), (180, 160, 165), (195, 199, 193), (195, 193, 189), (175, 182, 191), (175, 191, 197), (169, 162, 196), (169, 196, 190), (161, 177, 198), (161, 198, 194), (224, 208, 228), (224, 228, 232), (212, 207, 223), (212, 223, 227), (225, 221, 214), (225, 214, 218), (219, 204, 211), (219, 211, 226), (206, 203, 210), (206, 210, 213), (220, 216, 200), (220, 200, 205), (235, 239, 233), (235, 233, 229), (215, 222, 231), (215, 231, 237), (209, 202, 236), (209, 236, 230), (201, 217, 238), (201, 238, 234), (264, 248, 268), (264, 268, 272), (252, 247, 263), (252, 263, 267), (265, 261, 254), (265, 254, 258), (259, 244, 251), (259, 251, 266), (246, 243, 250), (246, 250, 253), (260, 256, 240), (260, 240, 245), (275, 279, 273), (275, 273, 269), (255, 262, 271), (255, 271, 277), (249, 242, 276), (249, 276, 270), (241, 257, 278), (241, 278, 274), (304, 288, 308), (304, 308, 312), (292, 287, 303), (292, 303, 307), (305, 301, 294), (305, 294, 298), (299, 284, 291), (299, 291, 306), (286, 283, 290), (286, 290, 293), (300, 296, 280), (300, 280, 285), (315, 319, 313), (315, 313, 309), (295, 302, 311), (295, 311, 317), (289, 282, 316), (289, 316, 310), (281, 297, 318), (281, 318, 314), (344, 328, 348), (344, 348, 352), (332, 327, 343), (332, 343, 347), (345, 341, 334), (345, 334, 338), (339, 324, 331), (339, 331, 346), (326, 323, 330), (326, 330, 333), (340, 336, 320), (340, 320, 325), (355, 359, 353), (355, 353, 349), (335, 342, 351), (335, 351, 357), (329, 322, 356), (329, 356, 350), (321, 337, 358), (321, 358, 354), (384, 368, 388), (384, 388, 392), (372, 367, 383), (372, 383, 387), (385, 381, 374), (385, 374, 378), (379, 364, 371), (379, 371, 386), (366, 363, 370), (366, 370, 373), (380, 376, 360), (380, 360, 365), (395, 399, 393), (395, 393, 389), (375, 382, 391), (375, 391, 397), (369, 362, 396), (369, 396, 390), (361, 377, 398), (361, 398, 394), (424, 408, 428), (424, 428, 432), (412, 407, 423), (412, 423, 427), (425, 421, 414), (425, 414, 418), (419, 404, 411), (419, 411, 426), (406, 403, 410), (406, 410, 413), (420, 416, 400), (420, 400, 405), (435, 439, 433), (435, 433, 429), (415, 422, 431), (415, 431, 437), (409, 402, 436), (409, 436, 430), (401, 417, 438), (401, 438, 434), (464, 448, 468), (464, 468, 472), (452, 447, 463), (452, 463, 467), (465, 461, 454), (465, 454, 458), (459, 444, 451), (459, 451, 466), (446, 443, 450), (446, 450, 453), (460, 456, 440), (460, 440, 445), (475, 479, 473), (475, 473, 469), (455, 462, 471), (455, 471, 477), (449, 442, 476), (449, 476, 470), (441, 457, 478), (441, 478, 474), (504, 488, 508), (504, 508, 512), (492, 487, 503), (492, 503, 507), (505, 501, 494), (505, 494, 498), (499, 484, 491), (499, 491, 506), (486, 483, 490), (486, 490, 493), (500, 496, 480), (500, 480, 485), (515, 519, 513), (515, 513, 509), (495, 502, 511), (495, 511, 517), (489, 482, 516), (489, 516, 510), (481, 497, 518), (481, 518, 514), (544, 528, 548), (544, 548, 552), (532, 527, 543), (532, 543, 547), (545, 541, 534), (545, 534, 538), (539, 524, 531), (539, 531, 546), (526, 523, 530), (526, 530, 533), (540, 536, 520), (540, 520, 525), (555, 559, 553), (555, 553, 549), (535, 542, 551), (535, 551, 557), (529, 522, 556), (529, 556, 550), (521, 537, 558), (521, 558, 554), (584, 568, 588), (584, 588, 592), (572, 567, 583), (572, 583, 587), (585, 581, 574), (585, 574, 578), (579, 564, 571), (579, 571, 586), (566, 563, 570), (566, 570, 573), (580, 576, 560), (580, 560, 565), (595, 599, 593), (595, 593, 589), (575, 582, 591), (575, 591, 597), (569, 562, 596), (569, 596, 590), (561, 577, 598), (561, 598, 594), (624, 608, 628), (624, 628, 632), (612, 607, 623), (612, 623, 627), (625, 621, 614), (625, 614, 618), (619, 604, 611), (619, 611, 626), (606, 603, 610), (606, 610, 613), (620, 616, 600), (620, 600, 605), (635, 639, 633), (635, 633, 629), (615, 622, 631), (615, 631, 637), (609, 602, 636), (609, 636, 630), (601, 617, 638), (601, 638, 634), (664, 648, 668), (664, 668, 672), (652, 647, 663), (652, 663, 667), (665, 661, 654), (665, 654, 658), (659, 644, 651), (659, 651, 666), (646, 643, 650), (646, 650, 653), (660, 656, 640), (660, 640, 645), (675, 679, 673), (675, 673, 669), (655, 662, 671), (655, 671, 677), (649, 642, 676), (649, 676, 670), (641, 657, 678), (641, 678, 674), (704, 688, 708), (704, 708, 712), (692, 687, 703), (692, 703, 707), (705, 701, 694), (705, 694, 698), (699, 684, 691), (699, 691, 706), (686, 683, 690), (686, 690, 693), (700, 696, 680), (700, 680, 685), (715, 719, 713), (715, 713, 709), (695, 702, 711), (695, 711, 717), (689, 682, 716), (689, 716, 710), (681, 697, 718), (681, 718, 714), (744, 728, 748), (744, 748, 752), (732, 727, 743), (732, 743, 747), (745, 741, 734), (745, 734, 738), (739, 724, 731), (739, 731, 746), (726, 723, 730), (726, 730, 733), (740, 736, 720), (740, 720, 725), (755, 759, 753), (755, 753, 749), (735, 742, 751), (735, 751, 757), (729, 722, 756), (729, 756, 750), (721, 737, 758), (721, 758, 754), (784, 768, 788), (784, 788, 792), (772, 767, 783), (772, 783, 787), (785, 781, 774), (785, 774, 778), (779, 764, 771), (779, 771, 786), (766, 763, 770), (766, 770, 773), (780, 776, 760), (780, 760, 765), (795, 799, 793), (795, 793, 789), (775, 782, 791), (775, 791, 797), (769, 762, 796), (769, 796, 790), (761, 777, 798), (761, 798, 794), (824, 808, 828), (824, 828, 832), (812, 807, 823), (812, 823, 827), (825, 821, 814), (825, 814, 818), (819, 804, 811), (819, 811, 826), (806, 803, 810), (806, 810, 813), (820, 816, 800), (820, 800, 805), (835, 839, 833), (835, 833, 829), (815, 822, 831), (815, 831, 837), (809, 802, 836), (809, 836, 830), (801, 817, 838), (801, 838, 834), (864, 848, 868), (864, 868, 872), (852, 847, 863), (852, 863, 867), (865, 861, 854), (865, 854, 858), (859, 844, 851), (859, 851, 866), (846, 843, 850), (846, 850, 853), (860, 856, 840), (860, 840, 845), (875, 879, 873), (875, 873, 869), (855, 862, 871), (855, 871, 877), (849, 842, 876), (849, 876, 870), (841, 857, 878), (841, 878, 874), (904, 888, 908), (904, 908, 912), (892, 887, 903), (892, 903, 907), (905, 901, 894), (905, 894, 898), (899, 884, 891), (899, 891, 906), (886, 883, 890), (886, 890, 893), (900, 896, 880), (900, 880, 885), (915, 919, 913), (915, 913, 909), (895, 902, 911), (895, 911, 917), (889, 882, 916), (889, 916, 910), (881, 897, 918), (881, 918, 914), (944, 928, 948), (944, 948, 952), (932, 927, 943), (932, 943, 947), (945, 941, 934), (945, 934, 938), (939, 924, 931), (939, 931, 946), (926, 923, 930), (926, 930, 933), (940, 936, 920), (940, 920, 925), (955, 959, 953), (955, 953, 949), (935, 942, 951), (935, 951, 957), (929, 922, 956), (929, 956, 950), (921, 937, 958), (921, 958, 954), (984, 968, 988), (984, 988, 992), (972, 967, 983), (972, 983, 987), (985, 981, 974), (985, 974, 978), (979, 964, 971), (979, 971, 986), (966, 963, 970), (966, 970, 973), (980, 976, 960), (980, 960, 965), (995, 999, 993), (995, 993, 989), (975, 982, 991), (975, 991, 997), (969, 962, 996), (969, 996, 990), (961, 977, 998), (961, 998, 994)])
me_cube_001.polygons.foreach_set('use_smooth', [0, 0, 1, 1, 1, 1, 0, 0, 1, 1, 1, 1, 0, 0, 0, 0, 0, 0, 0, 0, 0, 0, 0, 0, 1, 1, 0, 0, 1, 1, 0, 0, 0, 0, 1, 0, 1, 0, 0, 0, 0, 0, 0, 0, 1, 1, 0, 0, 1, 1, 0, 0, 0, 0, 1, 0, 1, 0, 0, 0, 1, 0, 1, 1, 0, 0, 0, 0, 0, 0, 1, 1, 0, 0, 0, 0, 0, 0, 0, 0, 0, 0, 0, 0, 0, 0, 0, 0, 0, 0, 0, 0, 0, 0, 0, 0, 0, 0, 0, 0, 0, 0, 0, 0, 0, 0, 0, 0, 0, 0, 0, 0, 0, 0, 0, 0, 0, 0, 0, 0, 0, 0, 1, 1, 0, 0, 0, 0, 0, 0, 1, 1, 0, 0, 0, 0, 0, 0, 1, 0, 0, 0, 0, 0, 0, 0, 0, 0, 0, 0, 0, 0, 0, 0, 0, 0, 0, 0, 0, 0, 0, 0, 0, 0, 0, 0, 0, 0, 0, 0, 0, 0, 0, 0, 0, 0, 0, 0, 0, 0, 0, 0, 0, 0, 1, 1, 0, 0, 1, 1, 0, 0, 0, 0, 1, 0, 1, 0, 0, 0, 0, 0, 0, 0, 0, 0, 0, 0, 0, 0, 0, 0, 0, 0, 0, 0, 0, 0, 0, 0, 0, 0, 0, 0, 0, 0, 0, 0, 0, 0, 0, 0, 0, 0, 0, 0, 0, 0, 0, 0, 0, 0, 0, 0, 1, 1, 0, 0, 1, 1, 0, 0, 0, 0, 1, 0, 1, 0, 0, 0, 0, 0, 0, 0, 0, 0, 0, 0, 0, 0, 0, 0, 0, 0, 0, 0, 0, 0, 0, 0, 0, 0, 0, 0, 0, 0, 0, 0, 0, 0, 0, 0, 0, 0, 0, 0, 0, 0, 0, 0, 1, 0, 1, 1, 1, 1, 0, 0, 1, 1, 1, 1, 0, 0, 0, 0, 0, 0, 0, 0, 0, 0, 0, 0, 1, 1, 0, 0, 1, 1, 0, 0, 0, 0, 0, 0, 0, 0, 0, 0, 0, 0, 0, 0, 1, 1, 0, 0, 1, 1, 0, 0, 0, 0, 0, 0, 0, 0, 0, 0, 0, 0, 0, 0, 1, 1, 0, 0, 1, 1, 0, 0, 0, 0, 1, 0, 1, 0, 0, 0, 0, 0, 0, 0, 1, 1, 0, 0, 1, 1, 0, 0, 0, 0, 1, 0, 1, 0, 0, 0, 0, 0, 1, 1, 1, 1, 0, 0, 1, 1, 1, 1, 0, 0, 0, 0, 0, 0, 1, 0, 0, 0, 0, 0, 1, 1, 0, 0, 1, 1, 0, 0, 0, 0, 0, 0, 0, 0, 0, 0, 0, 0, 0, 0, 1, 1, 0, 0, 1, 1, 0, 0, 0, 0, 0, 0, 0, 0, 0, 0, 0, 0, 0, 0, 1, 1, 0, 0, 1, 1, 0, 0, 0, 0, 1, 0, 1, 0, 0, 0, 0, 0, 0, 0, 1, 1, 0, 0, 1, 1, 0, 0, 0, 0, 1, 0, 1, 0, 0, 0])
_uv = me_cube_001.uv_layers.new(name='UVMap')
_uv.uv.foreach_set('vector', [0.625, 1.0, 0.625, 0.75, 0.625, 0.75, 0.625, 1.0, 0.625, 0.75, 0.625, 1.0, 0.375, 0.75, 0.625, 0.75, 0.625, 1.0, 0.375, 0.75, 0.625, 1.0, 0.375, 1.0, 0.375, 0.0, 0.625, 0.0, 0.625, 0.25, 0.375, 0.0, 0.625, 0.25, 0.375, 0.25, 0.125, 0.5, 0.375, 0.5, 0.375, 0.75, 0.125, 0.5, 0.375, 0.75, 0.125, 0.75, 0.375, 0.5, 0.625, 0.5, 0.625, 0.75, 0.375, 0.5, 0.625, 0.75, 0.375, 0.75, 0.375, 0.25, 0.625, 0.25, 0.625, 0.5, 0.375, 0.25, 0.625, 0.5, 0.375, 0.5, 0.625, 0.5, 0.875, 0.5, 0.875, 0.75, 0.625, 0.5, 0.875, 0.75, 0.625, 0.75, 0.625, 0.25, 0.625, 0.0, 0.625, 0.0, 0.625, 0.25, 0.625, 0.0, 0.625, 0.25, 0.625, 0.75, 0.625, 0.5, 0.625, 0.5, 0.625, 0.75, 0.625, 0.5, 0.625, 0.75, 0.625, 0.5, 0.625, 0.25, 0.625, 0.25, 0.625, 0.5, 0.625, 0.25, 0.625, 0.5, 0.625, 1.0, 0.625, 0.75, 0.625, 0.75, 0.625, 1.0, 0.625, 0.75, 0.625, 1.0, 0.375, 0.75, 0.625, 0.75, 0.625, 1.0, 0.375, 0.75, 0.625, 1.0, 0.375, 1.0, 0.375, 0.0, 0.625, 0.0, 0.625, 0.25, 0.375, 0.0, 0.625, 0.25, 0.375, 0.25, 0.125, 0.5, 0.375, 0.5, 0.375, 0.75, 0.125, 0.5, 0.375, 0.75, 0.125, 0.75, 0.375, 0.5, 0.625, 0.5, 0.625, 0.75, 0.375, 0.5, 0.625, 0.75, 0.375, 0.75, 0.375, 0.25, 0.625, 0.25, 0.625, 0.5, 0.375, 0.25, 0.625, 0.5, 0.375, 0.5, 0.625, 0.5, 0.875, 0.5, 0.875, 0.75, 0.625, 0.5, 0.875, 0.75, 0.625, 0.75, 0.625, 0.25, 0.625, 0.0, 0.625, 0.0, 0.625, 0.25, 0.625, 0.0, 0.625, 0.25, 0.625, 0.75, 0.625, 0.5, 0.625, 0.5, 0.625, 0.75, 0.625, 0.5, 0.625, 0.75, 0.625, 0.5, 0.625, 0.25, 0.625, 0.25, 0.625, 0.5, 0.625, 0.25, 0.625, 0.5, 0.625, 1.0, 0.625, 0.75, 0.625, 0.75, 0.625, 1.0, 0.625, 0.75, 0.625, 1.0, 0.375, 0.75, 0.625, 0.75, 0.625, 1.0, 0.375, 0.75, 0.625, 1.0, 0.375, 1.0, 0.375, 0.0, 0.625, 0.0, 0.625, 0.25, 0.375, 0.0, 0.625, 0.25, 0.375, 0.25, 0.125, 0.5, 0.375, 0.5, 0.375, 0.75, 0.125, 0.5, 0.375, 0.75, 0.125, 0.75, 0.375, 0.5, 0.625, 0.5, 0.625, 0.75, 0.375, 0.5, 0.625, 0.75, 0.375, 0.75, 0.375, 0.25, 0.625, 0.25, 0.625, 0.5, 0.375, 0.25, 0.625, 0.5, 0.375, 0.5, 0.625, 0.5, 0.875, 0.5, 0.875, 0.75, 0.625, 0.5, 0.875, 0.75, 0.625, 0.75, 0.625, 0.25, 0.625, 0.0, 0.625, 0.0, 0.625, 0.25, 0.625, 0.0, 0.625, 0.25, 0.625, 0.75, 0.625, 0.5, 0.625, 0.5, 0.625, 0.75, 0.625, 0.5, 0.625, 0.75, 0.625, 0.5, 0.625, 0.25, 0.625, 0.25, 0.625, 0.5, 0.625, 0.25, 0.625, 0.5, 0.625, 1.0, 0.625, 0.75, 0.625, 0.75, 0.625, 1.0, 0.625, 0.75, 0.625, 1.0, 0.375, 0.75, 0.625, 0.75, 0.625, 1.0, 0.375, 0.75, 0.625, 1.0, 0.375, 1.0, 0.375, 0.0, 0.625, 0.0, 0.625, 0.25, 0.375, 0.0, 0.625, 0.25, 0.375, 0.25, 0.125, 0.5, 0.375, 0.5, 0.375, 0.75, 0.125, 0.5, 0.375, 0.75, 0.125, 0.75, 0.375, 0.5, 0.625, 0.5, 0.625, 0.75, 0.375, 0.5, 0.625, 0.75, 0.375, 0.75, 0.375, 0.25, 0.625, 0.25, 0.625, 0.5, 0.375, 0.25, 0.625, 0.5, 0.375, 0.5, 0.625, 0.5, 0.875, 0.5, 0.875, 0.75, 0.625, 0.5, 0.875, 0.75, 0.625, 0.75, 0.625, 0.25, 0.625, 0.0, 0.625, 0.0, 0.625, 0.25, 0.625, 0.0, 0.625, 0.25, 0.625, 0.75, 0.625, 0.5, 0.625, 0.5, 0.625, 0.75, 0.625, 0.5, 0.625, 0.75, 0.625, 0.5, 0.625, 0.25, 0.625, 0.25, 0.625, 0.5, 0.625, 0.25, 0.625, 0.5, 0.625, 1.0, 0.625, 0.75, 0.625, 0.75, 0.625, 1.0, 0.625, 0.75, 0.625, 1.0, 0.375, 0.75, 0.625, 0.75, 0.625, 1.0, 0.375, 0.75, 0.625, 1.0, 0.375, 1.0, 0.375, 0.0, 0.625, 0.0, 0.625, 0.25, 0.375, 0.0, 0.625, 0.25, 0.375, 0.25, 0.125, 0.5, 0.375, 0.5, 0.375, 0.75, 0.125, 0.5, 0.375, 0.75, 0.125, 0.75, 0.375, 0.5, 0.625, 0.5, 0.625, 0.75, 0.375, 0.5, 0.625, 0.75, 0.375, 0.75, 0.375, 0.25, 0.625, 0.25, 0.625, 0.5, 0.375, 0.25, 0.625, 0.5, 0.375, 0.5, 0.625, 0.5, 0.875, 0.5, 0.875, 0.75, 0.625, 0.5, 0.875, 0.75, 0.625, 0.75, 0.625, 0.25, 0.625, 0.0, 0.625, 0.0, 0.625, 0.25, 0.625, 0.0, 0.625, 0.25, 0.625, 0.75, 0.625, 0.5, 0.625, 0.5, 0.625, 0.75, 0.625, 0.5, 0.625, 0.75, 0.625, 0.5, 0.625, 0.25, 0.625, 0.25, 0.625, 0.5, 0.625, 0.25, 0.625, 0.5, 0.625, 1.0, 0.625, 0.75, 0.625, 0.75, 0.625, 1.0, 0.625, 0.75, 0.625, 1.0, 0.375, 0.75, 0.625, 0.75, 0.625, 1.0, 0.375, 0.75, 0.625, 1.0, 0.375, 1.0, 0.375, 0.0, 0.625, 0.0, 0.625, 0.25, 0.375, 0.0, 0.625, 0.25, 0.375, 0.25, 0.125, 0.5, 0.375, 0.5, 0.375, 0.75, 0.125, 0.5, 0.375, 0.75, 0.125, 0.75, 0.375, 0.5, 0.625, 0.5, 0.625, 0.75, 0.375, 0.5, 0.625, 0.75, 0.375, 0.75, 0.375, 0.25, 0.625, 0.25, 0.625, 0.5, 0.375, 0.25, 0.625, 0.5, 0.375, 0.5, 0.625, 0.5, 0.875, 0.5, 0.875, 0.75, 0.625, 0.5, 0.875, 0.75, 0.625, 0.75, 0.625, 0.25, 0.625, 0.0, 0.625, 0.0, 0.625, 0.25, 0.625, 0.0, 0.625, 0.25, 0.625, 0.75, 0.625, 0.5, 0.625, 0.5, 0.625, 0.75, 0.625, 0.5, 0.625, 0.75, 0.625, 0.5, 0.625, 0.25, 0.625, 0.25, 0.625, 0.5, 0.625, 0.25, 0.625, 0.5, 0.625, 1.0, 0.625, 0.75, 0.625, 0.75, 0.625, 1.0, 0.625, 0.75, 0.625, 1.0, 0.375, 0.75, 0.625, 0.75, 0.625, 1.0, 0.375, 0.75, 0.625, 1.0, 0.375, 1.0, 0.375, 0.0, 0.625, 0.0, 0.625, 0.25, 0.375, 0.0, 0.625, 0.25, 0.375, 0.25, 0.125, 0.5, 0.375, 0.5, 0.375, 0.75, 0.125, 0.5, 0.375, 0.75, 0.125, 0.75, 0.375, 0.5, 0.625, 0.5, 0.625, 0.75, 0.375, 0.5, 0.625, 0.75, 0.375, 0.75, 0.375, 0.25, 0.625, 0.25, 0.625, 0.5, 0.375, 0.25, 0.625, 0.5, 0.375, 0.5, 0.625, 0.5, 0.875, 0.5, 0.875, 0.75, 0.625, 0.5, 0.875, 0.75, 0.625, 0.75, 0.625, 0.25, 0.625, 0.0, 0.625, 0.0, 0.625, 0.25, 0.625, 0.0, 0.625, 0.25, 0.625, 0.75, 0.625, 0.5, 0.625, 0.5, 0.625, 0.75, 0.625, 0.5, 0.625, 0.75, 0.625, 0.5, 0.625, 0.25, 0.625, 0.25, 0.625, 0.5, 0.625, 0.25, 0.625, 0.5, 0.625, 1.0, 0.625, 0.75, 0.625, 0.75, 0.625, 1.0, 0.625, 0.75, 0.625, 1.0, 0.375, 0.75, 0.625, 0.75, 0.625, 1.0, 0.375, 0.75, 0.625, 1.0, 0.375, 1.0, 0.375, 0.0, 0.625, 0.0, 0.625, 0.25, 0.375, 0.0, 0.625, 0.25, 0.375, 0.25, 0.125, 0.5, 0.375, 0.5, 0.375, 0.75, 0.125, 0.5, 0.375, 0.75, 0.125, 0.75, 0.375, 0.5, 0.625, 0.5, 0.625, 0.75, 0.375, 0.5, 0.625, 0.75, 0.375, 0.75, 0.375, 0.25, 0.625, 0.25, 0.625, 0.5, 0.375, 0.25, 0.625, 0.5, 0.375, 0.5, 0.625, 0.5, 0.875, 0.5, 0.875, 0.75, 0.625, 0.5, 0.875, 0.75, 0.625, 0.75, 0.625, 0.25, 0.625, 0.0, 0.625, 0.0, 0.625, 0.25, 0.625, 0.0, 0.625, 0.25, 0.625, 0.75, 0.625, 0.5, 0.625, 0.5, 0.625, 0.75, 0.625, 0.5, 0.625, 0.75, 0.625, 0.5, 0.625, 0.25, 0.625, 0.25, 0.625, 0.5, 0.625, 0.25, 0.625, 0.5, 0.625, 1.0, 0.625, 0.75, 0.625, 0.75, 0.625, 1.0, 0.625, 0.75, 0.625, 1.0, 0.375, 0.75, 0.625, 0.75, 0.625, 1.0, 0.375, 0.75, 0.625, 1.0, 0.375, 1.0, 0.375, 0.0, 0.625, 0.0, 0.625, 0.25, 0.375, 0.0, 0.625, 0.25, 0.375, 0.25, 0.125, 0.5, 0.375, 0.5, 0.375, 0.75, 0.125, 0.5, 0.375, 0.75, 0.125, 0.75, 0.375, 0.5, 0.625, 0.5, 0.625, 0.75, 0.375, 0.5, 0.625, 0.75, 0.375, 0.75, 0.375, 0.25, 0.625, 0.25, 0.625, 0.5, 0.375, 0.25, 0.625, 0.5, 0.375, 0.5, 0.625, 0.5, 0.875, 0.5, 0.875, 0.75, 0.625, 0.5, 0.875, 0.75, 0.625, 0.75, 0.625, 0.25, 0.625, 0.0, 0.625, 0.0, 0.625, 0.25, 0.625, 0.0, 0.625, 0.25, 0.625, 0.75, 0.625, 0.5, 0.625, 0.5, 0.625, 0.75, 0.625, 0.5, 0.625, 0.75, 0.625, 0.5, 0.625, 0.25, 0.625, 0.25, 0.625, 0.5, 0.625, 0.25, 0.625, 0.5, 0.625, 1.0, 0.625, 0.75, 0.625, 0.75, 0.625, 1.0, 0.625, 0.75, 0.625, 1.0, 0.375, 0.75, 0.625, 0.75, 0.625, 1.0, 0.375, 0.75, 0.625, 1.0, 0.375, 1.0, 0.375, 0.0, 0.625, 0.0, 0.625, 0.25, 0.375, 0.0, 0.625, 0.25, 0.375, 0.25, 0.125, 0.5, 0.375, 0.5, 0.375, 0.75, 0.125, 0.5, 0.375, 0.75, 0.125, 0.75, 0.375, 0.5, 0.625, 0.5, 0.625, 0.75, 0.375, 0.5, 0.625, 0.75, 0.375, 0.75, 0.375, 0.25, 0.625, 0.25, 0.625, 0.5, 0.375, 0.25, 0.625, 0.5, 0.375, 0.5, 0.625, 0.5, 0.875, 0.5, 0.875, 0.75, 0.625, 0.5, 0.875, 0.75, 0.625, 0.75, 0.625, 0.25, 0.625, 0.0, 0.625, 0.0, 0.625, 0.25, 0.625, 0.0, 0.625, 0.25, 0.625, 0.75, 0.625, 0.5, 0.625, 0.5, 0.625, 0.75, 0.625, 0.5, 0.625, 0.75, 0.625, 0.5, 0.625, 0.25, 0.625, 0.25, 0.625, 0.5, 0.625, 0.25, 0.625, 0.5, 0.625, 1.0, 0.625, 0.75, 0.625, 0.75, 0.625, 1.0, 0.625, 0.75, 0.625, 1.0, 0.375, 0.75, 0.625, 0.75, 0.625, 1.0, 0.375, 0.75, 0.625, 1.0, 0.375, 1.0, 0.375, 0.0, 0.625, 0.0, 0.625, 0.25, 0.375, 0.0, 0.625, 0.25, 0.375, 0.25, 0.125, 0.5, 0.375, 0.5, 0.375, 0.75, 0.125, 0.5, 0.375, 0.75, 0.125, 0.75, 0.375, 0.5, 0.625, 0.5, 0.625, 0.75, 0.375, 0.5, 0.625, 0.75, 0.375, 0.75, 0.375, 0.25, 0.625, 0.25, 0.625, 0.5, 0.375, 0.25, 0.625, 0.5, 0.375, 0.5, 0.625, 0.5, 0.875, 0.5, 0.875, 0.75, 0.625, 0.5, 0.875, 0.75, 0.625, 0.75, 0.625, 0.25, 0.625, 0.0, 0.625, 0.0, 0.625, 0.25, 0.625, 0.0, 0.625, 0.25, 0.625, 0.75, 0.625, 0.5, 0.625, 0.5, 0.625, 0.75, 0.625, 0.5, 0.625, 0.75, 0.625, 0.5, 0.625, 0.25, 0.625, 0.25, 0.625, 0.5, 0.625, 0.25, 0.625, 0.5, 0.625, 1.0, 0.625, 0.75, 0.625, 0.75, 0.625, 1.0, 0.625, 0.75, 0.625, 1.0, 0.375, 0.75, 0.625, 0.75, 0.625, 1.0, 0.375, 0.75, 0.625, 1.0, 0.375, 1.0, 0.375, 0.0, 0.625, 0.0, 0.625, 0.25, 0.375, 0.0, 0.625, 0.25, 0.375, 0.25, 0.125, 0.5, 0.375, 0.5, 0.375, 0.75, 0.125, 0.5, 0.375, 0.75, 0.125, 0.75, 0.375, 0.5, 0.625, 0.5, 0.625, 0.75, 0.375, 0.5, 0.625, 0.75, 0.375, 0.75, 0.375, 0.25, 0.625, 0.25, 0.625, 0.5, 0.375, 0.25, 0.625, 0.5, 0.375, 0.5, 0.625, 0.5, 0.875, 0.5, 0.875, 0.75, 0.625, 0.5, 0.875, 0.75, 0.625, 0.75, 0.625, 0.25, 0.625, 0.0, 0.625, 0.0, 0.625, 0.25, 0.625, 0.0, 0.625, 0.25, 0.625, 0.75, 0.625, 0.5, 0.625, 0.5, 0.625, 0.75, 0.625, 0.5, 0.625, 0.75, 0.625, 0.5, 0.625, 0.25, 0.625, 0.25, 0.625, 0.5, 0.625, 0.25, 0.625, 0.5, 0.625, 1.0, 0.625, 0.75, 0.625, 0.75, 0.625, 1.0, 0.625, 0.75, 0.625, 1.0, 0.375, 0.75, 0.625, 0.75, 0.625, 1.0, 0.375, 0.75, 0.625, 1.0, 0.375, 1.0, 0.375, 0.0, 0.625, 0.0, 0.625, 0.25, 0.375, 0.0, 0.625, 0.25, 0.375, 0.25, 0.125, 0.5, 0.375, 0.5, 0.375, 0.75, 0.125, 0.5, 0.375, 0.75, 0.125, 0.75, 0.375, 0.5, 0.625, 0.5, 0.625, 0.75, 0.375, 0.5, 0.625, 0.75, 0.375, 0.75, 0.375, 0.25, 0.625, 0.25, 0.625, 0.5, 0.375, 0.25, 0.625, 0.5, 0.375, 0.5, 0.625, 0.5, 0.875, 0.5, 0.875, 0.75, 0.625, 0.5, 0.875, 0.75, 0.625, 0.75, 0.625, 0.25, 0.625, 0.0, 0.625, 0.0, 0.625, 0.25, 0.625, 0.0, 0.625, 0.25, 0.625, 0.75, 0.625, 0.5, 0.625, 0.5, 0.625, 0.75, 0.625, 0.5, 0.625, 0.75, 0.625, 0.5, 0.625, 0.25, 0.625, 0.25, 0.625, 0.5, 0.625, 0.25, 0.625, 0.5, 0.625, 1.0, 0.625, 0.75, 0.625, 0.75, 0.625, 1.0, 0.625, 0.75, 0.625, 1.0, 0.375, 0.75, 0.625, 0.75, 0.625, 1.0, 0.375, 0.75, 0.625, 1.0, 0.375, 1.0, 0.375, 0.0, 0.625, 0.0, 0.625, 0.25, 0.375, 0.0, 0.625, 0.25, 0.375, 0.25, 0.125, 0.5, 0.375, 0.5, 0.375, 0.75, 0.125, 0.5, 0.375, 0.75, 0.125, 0.75, 0.375, 0.5, 0.625, 0.5, 0.625, 0.75, 0.375, 0.5, 0.625, 0.75, 0.375, 0.75, 0.375, 0.25, 0.625, 0.25, 0.625, 0.5, 0.375, 0.25, 0.625, 0.5, 0.375, 0.5, 0.625, 0.5, 0.875, 0.5, 0.875, 0.75, 0.625, 0.5, 0.875, 0.75, 0.625, 0.75, 0.625, 0.25, 0.625, 0.0, 0.625, 0.0, 0.625, 0.25, 0.625, 0.0, 0.625, 0.25, 0.625, 0.75, 0.625, 0.5, 0.625, 0.5, 0.625, 0.75, 0.625, 0.5, 0.625, 0.75, 0.625, 0.5, 0.625, 0.25, 0.625, 0.25, 0.625, 0.5, 0.625, 0.25, 0.625, 0.5, 0.625, 1.0, 0.625, 0.75, 0.625, 0.75, 0.625, 1.0, 0.625, 0.75, 0.625, 1.0, 0.375, 0.75, 0.625, 0.75, 0.625, 1.0, 0.375, 0.75, 0.625, 1.0, 0.375, 1.0, 0.375, 0.0, 0.625, 0.0, 0.625, 0.25, 0.375, 0.0, 0.625, 0.25, 0.375, 0.25, 0.125, 0.5, 0.375, 0.5, 0.375, 0.75, 0.125, 0.5, 0.375, 0.75, 0.125, 0.75, 0.375, 0.5, 0.625, 0.5, 0.625, 0.75, 0.375, 0.5, 0.625, 0.75, 0.375, 0.75, 0.375, 0.25, 0.625, 0.25, 0.625, 0.5, 0.375, 0.25, 0.625, 0.5, 0.375, 0.5, 0.625, 0.5, 0.875, 0.5, 0.875, 0.75, 0.625, 0.5, 0.875, 0.75, 0.625, 0.75, 0.625, 0.25, 0.625, 0.0, 0.625, 0.0, 0.625, 0.25, 0.625, 0.0, 0.625, 0.25, 0.625, 0.75, 0.625, 0.5, 0.625, 0.5, 0.625, 0.75, 0.625, 0.5, 0.625, 0.75, 0.625, 0.5, 0.625, 0.25, 0.625, 0.25, 0.625, 0.5, 0.625, 0.25, 0.625, 0.5, 0.625, 1.0, 0.625, 0.75, 0.625, 0.75, 0.625, 1.0, 0.625, 0.75, 0.625, 1.0, 0.375, 0.75, 0.625, 0.75, 0.625, 1.0, 0.375, 0.75, 0.625, 1.0, 0.375, 1.0, 0.375, 0.0, 0.625, 0.0, 0.625, 0.25, 0.375, 0.0, 0.625, 0.25, 0.375, 0.25, 0.125, 0.5, 0.375, 0.5, 0.375, 0.75, 0.125, 0.5, 0.375, 0.75, 0.125, 0.75, 0.375, 0.5, 0.625, 0.5, 0.625, 0.75, 0.375, 0.5, 0.625, 0.75, 0.375, 0.75, 0.375, 0.25, 0.625, 0.25, 0.625, 0.5, 0.375, 0.25, 0.625, 0.5, 0.375, 0.5, 0.625, 0.5, 0.875, 0.5, 0.875, 0.75, 0.625, 0.5, 0.875, 0.75, 0.625, 0.75, 0.625, 0.25, 0.625, 0.0, 0.625, 0.0, 0.625, 0.25, 0.625, 0.0, 0.625, 0.25, 0.625, 0.75, 0.625, 0.5, 0.625, 0.5, 0.625, 0.75, 0.625, 0.5, 0.625, 0.75, 0.625, 0.5, 0.625, 0.25, 0.625, 0.25, 0.625, 0.5, 0.625, 0.25, 0.625, 0.5, 0.625, 1.0, 0.625, 0.75, 0.625, 0.75, 0.625, 1.0, 0.625, 0.75, 0.625, 1.0, 0.375, 0.75, 0.625, 0.75, 0.625, 1.0, 0.375, 0.75, 0.625, 1.0, 0.375, 1.0, 0.375, 0.0, 0.625, 0.0, 0.625, 0.25, 0.375, 0.0, 0.625, 0.25, 0.375, 0.25, 0.125, 0.5, 0.375, 0.5, 0.375, 0.75, 0.125, 0.5, 0.375, 0.75, 0.125, 0.75, 0.375, 0.5, 0.625, 0.5, 0.625, 0.75, 0.375, 0.5, 0.625, 0.75, 0.375, 0.75, 0.375, 0.25, 0.625, 0.25, 0.625, 0.5, 0.375, 0.25, 0.625, 0.5, 0.375, 0.5, 0.625, 0.5, 0.875, 0.5, 0.875, 0.75, 0.625, 0.5, 0.875, 0.75, 0.625, 0.75, 0.625, 0.25, 0.625, 0.0, 0.625, 0.0, 0.625, 0.25, 0.625, 0.0, 0.625, 0.25, 0.625, 0.75, 0.625, 0.5, 0.625, 0.5, 0.625, 0.75, 0.625, 0.5, 0.625, 0.75, 0.625, 0.5, 0.625, 0.25, 0.625, 0.25, 0.625, 0.5, 0.625, 0.25, 0.625, 0.5, 0.625, 1.0, 0.625, 0.75, 0.625, 0.75, 0.625, 1.0, 0.625, 0.75, 0.625, 1.0, 0.375, 0.75, 0.625, 0.75, 0.625, 1.0, 0.375, 0.75, 0.625, 1.0, 0.375, 1.0, 0.375, 0.0, 0.625, 0.0, 0.625, 0.25, 0.375, 0.0, 0.625, 0.25, 0.375, 0.25, 0.125, 0.5, 0.375, 0.5, 0.375, 0.75, 0.125, 0.5, 0.375, 0.75, 0.125, 0.75, 0.375, 0.5, 0.625, 0.5, 0.625, 0.75, 0.375, 0.5, 0.625, 0.75, 0.375, 0.75, 0.375, 0.25, 0.625, 0.25, 0.625, 0.5, 0.375, 0.25, 0.625, 0.5, 0.375, 0.5, 0.625, 0.5, 0.875, 0.5, 0.875, 0.75, 0.625, 0.5, 0.875, 0.75, 0.625, 0.75, 0.625, 0.25, 0.625, 0.0, 0.625, 0.0, 0.625, 0.25, 0.625, 0.0, 0.625, 0.25, 0.625, 0.75, 0.625, 0.5, 0.625, 0.5, 0.625, 0.75, 0.625, 0.5, 0.625, 0.75, 0.625, 0.5, 0.625, 0.25, 0.625, 0.25, 0.625, 0.5, 0.625, 0.25, 0.625, 0.5, 0.625, 1.0, 0.625, 0.75, 0.625, 0.75, 0.625, 1.0, 0.625, 0.75, 0.625, 1.0, 0.375, 0.75, 0.625, 0.75, 0.625, 1.0, 0.375, 0.75, 0.625, 1.0, 0.375, 1.0, 0.375, 0.0, 0.625, 0.0, 0.625, 0.25, 0.375, 0.0, 0.625, 0.25, 0.375, 0.25, 0.125, 0.5, 0.375, 0.5, 0.375, 0.75, 0.125, 0.5, 0.375, 0.75, 0.125, 0.75, 0.375, 0.5, 0.625, 0.5, 0.625, 0.75, 0.375, 0.5, 0.625, 0.75, 0.375, 0.75, 0.375, 0.25, 0.625, 0.25, 0.625, 0.5, 0.375, 0.25, 0.625, 0.5, 0.375, 0.5, 0.625, 0.5, 0.875, 0.5, 0.875, 0.75, 0.625, 0.5, 0.875, 0.75, 0.625, 0.75, 0.625, 0.25, 0.625, 0.0, 0.625, 0.0, 0.625, 0.25, 0.625, 0.0, 0.625, 0.25, 0.625, 0.75, 0.625, 0.5, 0.625, 0.5, 0.625, 0.75, 0.625, 0.5, 0.625, 0.75, 0.625, 0.5, 0.625, 0.25, 0.625, 0.25, 0.625, 0.5, 0.625, 0.25, 0.625, 0.5, 0.625, 1.0, 0.625, 0.75, 0.625, 0.75, 0.625, 1.0, 0.625, 0.75, 0.625, 1.0, 0.375, 0.75, 0.625, 0.75, 0.625, 1.0, 0.375, 0.75, 0.625, 1.0, 0.375, 1.0, 0.375, 0.0, 0.625, 0.0, 0.625, 0.25, 0.375, 0.0, 0.625, 0.25, 0.375, 0.25, 0.125, 0.5, 0.375, 0.5, 0.375, 0.75, 0.125, 0.5, 0.375, 0.75, 0.125, 0.75, 0.375, 0.5, 0.625, 0.5, 0.625, 0.75, 0.375, 0.5, 0.625, 0.75, 0.375, 0.75, 0.375, 0.25, 0.625, 0.25, 0.625, 0.5, 0.375, 0.25, 0.625, 0.5, 0.375, 0.5, 0.625, 0.5, 0.875, 0.5, 0.875, 0.75, 0.625, 0.5, 0.875, 0.75, 0.625, 0.75, 0.625, 0.25, 0.625, 0.0, 0.625, 0.0, 0.625, 0.25, 0.625, 0.0, 0.625, 0.25, 0.625, 0.75, 0.625, 0.5, 0.625, 0.5, 0.625, 0.75, 0.625, 0.5, 0.625, 0.75, 0.625, 0.5, 0.625, 0.25, 0.625, 0.25, 0.625, 0.5, 0.625, 0.25, 0.625, 0.5, 0.625, 1.0, 0.625, 0.75, 0.625, 0.75, 0.625, 1.0, 0.625, 0.75, 0.625, 1.0, 0.375, 0.75, 0.625, 0.75, 0.625, 1.0, 0.375, 0.75, 0.625, 1.0, 0.375, 1.0, 0.375, 0.0, 0.625, 0.0, 0.625, 0.25, 0.375, 0.0, 0.625, 0.25, 0.375, 0.25, 0.125, 0.5, 0.375, 0.5, 0.375, 0.75, 0.125, 0.5, 0.375, 0.75, 0.125, 0.75, 0.375, 0.5, 0.625, 0.5, 0.625, 0.75, 0.375, 0.5, 0.625, 0.75, 0.375, 0.75, 0.375, 0.25, 0.625, 0.25, 0.625, 0.5, 0.375, 0.25, 0.625, 0.5, 0.375, 0.5, 0.625, 0.5, 0.875, 0.5, 0.875, 0.75, 0.625, 0.5, 0.875, 0.75, 0.625, 0.75, 0.625, 0.25, 0.625, 0.0, 0.625, 0.0, 0.625, 0.25, 0.625, 0.0, 0.625, 0.25, 0.625, 0.75, 0.625, 0.5, 0.625, 0.5, 0.625, 0.75, 0.625, 0.5, 0.625, 0.75, 0.625, 0.5, 0.625, 0.25, 0.625, 0.25, 0.625, 0.5, 0.625, 0.25, 0.625, 0.5, 0.625, 1.0, 0.625, 0.75, 0.625, 0.75, 0.625, 1.0, 0.625, 0.75, 0.625, 1.0, 0.375, 0.75, 0.625, 0.75, 0.625, 1.0, 0.375, 0.75, 0.625, 1.0, 0.375, 1.0, 0.375, 0.0, 0.625, 0.0, 0.625, 0.25, 0.375, 0.0, 0.625, 0.25, 0.375, 0.25, 0.125, 0.5, 0.375, 0.5, 0.375, 0.75, 0.125, 0.5, 0.375, 0.75, 0.125, 0.75, 0.375, 0.5, 0.625, 0.5, 0.625, 0.75, 0.375, 0.5, 0.625, 0.75, 0.375, 0.75, 0.375, 0.25, 0.625, 0.25, 0.625, 0.5, 0.375, 0.25, 0.625, 0.5, 0.375, 0.5, 0.625, 0.5, 0.875, 0.5, 0.875, 0.75, 0.625, 0.5, 0.875, 0.75, 0.625, 0.75, 0.625, 0.25, 0.625, 0.0, 0.625, 0.0, 0.625, 0.25, 0.625, 0.0, 0.625, 0.25, 0.625, 0.75, 0.625, 0.5, 0.625, 0.5, 0.625, 0.75, 0.625, 0.5, 0.625, 0.75, 0.625, 0.5, 0.625, 0.25, 0.625, 0.25, 0.625, 0.5, 0.625, 0.25, 0.625, 0.5, 0.625, 1.0, 0.625, 0.75, 0.625, 0.75, 0.625, 1.0, 0.625, 0.75, 0.625, 1.0, 0.375, 0.75, 0.625, 0.75, 0.625, 1.0, 0.375, 0.75, 0.625, 1.0, 0.375, 1.0, 0.375, 0.0, 0.625, 0.0, 0.625, 0.25, 0.375, 0.0, 0.625, 0.25, 0.375, 0.25, 0.125, 0.5, 0.375, 0.5, 0.375, 0.75, 0.125, 0.5, 0.375, 0.75, 0.125, 0.75, 0.375, 0.5, 0.625, 0.5, 0.625, 0.75, 0.375, 0.5, 0.625, 0.75, 0.375, 0.75, 0.375, 0.25, 0.625, 0.25, 0.625, 0.5, 0.375, 0.25, 0.625, 0.5, 0.375, 0.5, 0.625, 0.5, 0.875, 0.5, 0.875, 0.75, 0.625, 0.5, 0.875, 0.75, 0.625, 0.75, 0.625, 0.25, 0.625, 0.0, 0.625, 0.0, 0.625, 0.25, 0.625, 0.0, 0.625, 0.25, 0.625, 0.75, 0.625, 0.5, 0.625, 0.5, 0.625, 0.75, 0.625, 0.5, 0.625, 0.75, 0.625, 0.5, 0.625, 0.25, 0.625, 0.25, 0.625, 0.5, 0.625, 0.25, 0.625, 0.5, 0.625, 1.0, 0.625, 0.75, 0.625, 0.75, 0.625, 1.0, 0.625, 0.75, 0.625, 1.0, 0.375, 0.75, 0.625, 0.75, 0.625, 1.0, 0.375, 0.75, 0.625, 1.0, 0.375, 1.0, 0.375, 0.0, 0.625, 0.0, 0.625, 0.25, 0.375, 0.0, 0.625, 0.25, 0.375, 0.25, 0.125, 0.5, 0.375, 0.5, 0.375, 0.75, 0.125, 0.5, 0.375, 0.75, 0.125, 0.75, 0.375, 0.5, 0.625, 0.5, 0.625, 0.75, 0.375, 0.5, 0.625, 0.75, 0.375, 0.75, 0.375, 0.25, 0.625, 0.25, 0.625, 0.5, 0.375, 0.25, 0.625, 0.5, 0.375, 0.5, 0.625, 0.5, 0.875, 0.5, 0.875, 0.75, 0.625, 0.5, 0.875, 0.75, 0.625, 0.75, 0.625, 0.25, 0.625, 0.0, 0.625, 0.0, 0.625, 0.25, 0.625, 0.0, 0.625, 0.25, 0.625, 0.75, 0.625, 0.5, 0.625, 0.5, 0.625, 0.75, 0.625, 0.5, 0.625, 0.75, 0.625, 0.5, 0.625, 0.25, 0.625, 0.25, 0.625, 0.5, 0.625, 0.25, 0.625, 0.5, 0.625, 1.0, 0.625, 0.75, 0.625, 0.75, 0.625, 1.0, 0.625, 0.75, 0.625, 1.0, 0.375, 0.75, 0.625, 0.75, 0.625, 1.0, 0.375, 0.75, 0.625, 1.0, 0.375, 1.0, 0.375, 0.0, 0.625, 0.0, 0.625, 0.25, 0.375, 0.0, 0.625, 0.25, 0.375, 0.25, 0.125, 0.5, 0.375, 0.5, 0.375, 0.75, 0.125, 0.5, 0.375, 0.75, 0.125, 0.75, 0.375, 0.5, 0.625, 0.5, 0.625, 0.75, 0.375, 0.5, 0.625, 0.75, 0.375, 0.75, 0.375, 0.25, 0.625, 0.25, 0.625, 0.5, 0.375, 0.25, 0.625, 0.5, 0.375, 0.5, 0.625, 0.5, 0.875, 0.5, 0.875, 0.75, 0.625, 0.5, 0.875, 0.75, 0.625, 0.75, 0.625, 0.25, 0.625, 0.0, 0.625, 0.0, 0.625, 0.25, 0.625, 0.0, 0.625, 0.25, 0.625, 0.75, 0.625, 0.5, 0.625, 0.5, 0.625, 0.75, 0.625, 0.5, 0.625, 0.75, 0.625, 0.5, 0.625, 0.25, 0.625, 0.25, 0.625, 0.5, 0.625, 0.25, 0.625, 0.5])
me_cube_001.materials.append(mat_iron)
me_cube_001.use_remesh_fix_poles = True
me_cube_001.use_remesh_preserve_attributes = False
me_cube_001.update()
me_cube_001.normals_split_custom_set([tuple(v) for v in zip(*[iter([0.0, -0.9734, 0.229, 0.0, -0.9734, 0.229, 0.0, -0.9734, 0.229, 0.0, -0.9734, 0.229, 0.0, -0.9734, 0.229, 0.0, -0.9734, 0.229, 0.0, -1.0, 0.0, 0.0, -1.0, 0.0, 0.0, -1.0, 0.0, 0.0, -1.0, 0.0, 0.0, -1.0, 0.0, 0.0, -1.0, 0.0, -1.0, 0.0, 0.0, -1.0, 0.0, 0.0, -1.0, 0.0, 0.0, -1.0, 0.0, 0.0, -1.0, 0.0, 0.0, -1.0, 0.0, 0.0, 0.0, 0.0, -1.0, 0.0, 0.0, -1.0, 0.0, 0.0, -1.0, 0.0, 0.0, -1.0, 0.0, 0.0, -1.0, 0.0, 0.0, -1.0, 1.0, 0.0, 0.0, 1.0, 0.0, 0.0, 1.0, 0.0, 0.0, 1.0, 0.0, 0.0, 1.0, 0.0, 0.0, 1.0, 0.0, 0.0, 0.0, 1.0, 0.0, 0.0, 1.0, 0.0, 0.0, 1.0, 0.0, 0.0, 1.0, 0.0, 0.0, 1.0, 0.0, 0.0, 1.0, 0.0, 0.0, 0.0, 1.0, 0.0, 0.0, 1.0, 0.0, 0.0, 1.0, 0.0, 0.0, 1.0, 0.0, 0.0, 1.0, 0.0, 0.0, 1.0, -0.9734, 0.0, 0.229, -0.9734, 0.0, 0.229, -0.9734, 0.0, 0.229, -0.9734, 0.0, 0.229, -0.9734, 0.0, 0.229, -0.9734, 0.0, 0.229, 0.9734, 0.0, 0.229, 0.9734, 0.0, 0.229, 0.9734, 0.0, 0.229, 0.9734, 0.0, 0.229, 0.9734, 0.0, 0.229, 0.9734, 0.0, 0.229, 0.0, 0.9734, 0.229, 0.0, 0.9734, 0.229, 0.0, 0.9734, 0.229, 0.0, 0.9734, 0.229, 0.0, 0.9734, 0.229, 0.0, 0.9734, 0.229, 0.0, -0.9734, 0.229, 0.0, -0.9734, 0.229, 0.0, -0.9734, 0.229, 0.0, -0.9734, 0.229, 0.0, -0.9734, 0.229, 0.0, -0.9734, 0.229, 0.0, -1.0, 0.0, 0.0, -1.0, 0.0, 0.0, -1.0, 0.0, 0.0, -1.0, 0.0, 0.0, -1.0, 0.0, 0.0, -1.0, 0.0, -1.0, 0.0, 0.0, -1.0, 0.0, 0.0, -1.0, 0.0, 0.0, -1.0, 0.0, 0.0, -1.0, 0.0, 0.0, -1.0, 0.0, 0.0, 0.0, 0.0, -1.0, 0.0, 0.0, -1.0, 0.0, 0.0, -1.0, 0.0, 0.0, -1.0, 0.0, 0.0, -1.0, 0.0, 0.0, -1.0, 1.0, 0.0, 0.0, 1.0, 0.0, 0.0, 1.0, 0.0, 0.0, 1.0, 0.0, 0.0, 1.0, 0.0, 0.0, 1.0, 0.0, 0.0, 0.0, 1.0, 0.0, 0.0, 1.0, 0.0, 0.0, 1.0, 0.0, 0.0, 1.0, 0.0, 0.0, 1.0, 0.0, 0.0, 1.0, 0.0, 0.0, 0.0, 1.0, 0.0, 0.0, 1.0, 0.0, 0.0, 1.0, 0.0, 0.0, 1.0, 0.0, 0.0, 1.0, 0.0, 0.0, 1.0, -0.9734, 0.0, 0.229, -0.9734, 0.0, 0.229, -0.9734, 0.0, 0.229, -0.9734, 0.0, 0.229, -0.9734, 0.0, 0.229, -0.9734, 0.0, 0.229, 0.9734, 0.0, 0.229, 0.9734, 0.0, 0.229, 0.9734, 0.0, 0.229, 0.9734, 0.0, 0.229, 0.9734, 0.0, 0.229, 0.9734, 0.0, 0.229, 0.0, 0.9734, 0.229, 0.0, 0.9734, 0.229, 0.0, 0.9734, 0.229, 0.0, 0.9734, 0.229, 0.0, 0.9734, 0.229, 0.0, 0.9734, 0.229, 0.0, -0.9734, 0.229, 0.0, -0.9734, 0.229, 0.0, -0.9734, 0.229, 0.0, -0.9734, 0.229, 0.0, -0.9734, 0.229, 0.0, -0.9734, 0.229, 0.0, -1.0, 0.0, 0.0, -1.0, 0.0, 0.0, -1.0, 0.0, 0.0, -1.0, 0.0, 0.0, -1.0, 0.0, 0.0, -1.0, 0.0, -1.0, 0.0, 0.0, -1.0, 0.0, 0.0, -1.0, 0.0, 0.0, -1.0, 0.0, 0.0, -1.0, 0.0, 0.0, -1.0, 0.0, 0.0, 0.0, 0.0, -1.0, 0.0, 0.0, -1.0, 0.0, 0.0, -1.0, 0.0, 0.0, -1.0, 0.0, 0.0, -1.0, 0.0, 0.0, -1.0, 1.0, 0.0, 0.0, 1.0, 0.0, 0.0, 1.0, 0.0, 0.0, 1.0, 0.0, 0.0, 1.0, 0.0, 0.0, 1.0, 0.0, 0.0, 0.0, 1.0, 0.0, 0.0, 1.0, 0.0, 0.0, 1.0, 0.0, 0.0, 1.0, 0.0, 0.0, 1.0, 0.0, 0.0, 1.0, 0.0, 0.0, 0.0, 1.0, 0.0, 0.0, 1.0, 0.0, 0.0, 1.0, 0.0, 0.0, 1.0, 0.0, 0.0, 1.0, 0.0, 0.0, 1.0, -0.9734, 0.0, 0.229, -0.9734, 0.0, 0.229, -0.9734, 0.0, 0.229, -0.9734, 0.0, 0.229, -0.9734, 0.0, 0.229, -0.9734, 0.0, 0.229, 0.9734, 0.0, 0.229, 0.9734, 0.0, 0.229, 0.9734, 0.0, 0.229, 0.9734, 0.0, 0.229, 0.9734, 0.0, 0.229, 0.9734, 0.0, 0.229, 0.0, 0.9734, 0.229, 0.0, 0.9734, 0.229, 0.0, 0.9734, 0.229, 0.0, 0.9734, 0.229, 0.0, 0.9734, 0.229, 0.0, 0.9734, 0.229, 0.0, -0.9734, 0.229, 0.0, -0.9734, 0.229, 0.0, -0.9734, 0.229, 0.0, -0.9734, 0.229, 0.0, -0.9734, 0.229, 0.0, -0.9734, 0.229, 0.0, -1.0, 0.0, 0.0, -1.0, 0.0, 0.0, -1.0, 0.0, 0.0, -1.0, 0.0, 0.0, -1.0, 0.0, 0.0, -1.0, 0.0, -1.0, 0.0, 0.0, -1.0, 0.0, 0.0, -1.0, 0.0, 0.0, -1.0, 0.0, 0.0, -1.0, 0.0, 0.0, -1.0, 0.0, 0.0, 0.0, 0.0, -1.0, 0.0, 0.0, -1.0, 0.0, 0.0, -1.0, 0.0, 0.0, -1.0, 0.0, 0.0, -1.0, 0.0, 0.0, -1.0, 1.0, 0.0, 0.0, 1.0, 0.0, 0.0, 1.0, 0.0, 0.0, 1.0, 0.0, 0.0, 1.0, 0.0, 0.0, 1.0, 0.0, 0.0, 0.0, 1.0, 0.0, 0.0, 1.0, 0.0, 0.0, 1.0, 0.0, 0.0, 1.0, 0.0, 0.0, 1.0, 0.0, 0.0, 1.0, 0.0, 0.0, 0.0, 1.0, 0.0, 0.0, 1.0, 0.0, 0.0, 1.0, 0.0, 0.0, 1.0, 0.0, 0.0, 1.0, 0.0, 0.0, 1.0, -0.9734, 0.0, 0.229, -0.9734, 0.0, 0.229, -0.9734, 0.0, 0.229, -0.9734, 0.0, 0.229, -0.9734, 0.0, 0.229, -0.9734, 0.0, 0.229, 0.9734, 0.0, 0.229, 0.9734, 0.0, 0.229, 0.9734, 0.0, 0.229, 0.9734, 0.0, 0.229, 0.9734, 0.0, 0.229, 0.9734, 0.0, 0.229, 0.0, 0.9734, 0.229, 0.0, 0.9734, 0.229, 0.0, 0.9734, 0.229, 0.0, 0.9734, 0.229, 0.0, 0.9734, 0.229, 0.0, 0.9734, 0.229, 0.0, -0.9734, 0.229, 0.0, -0.9734, 0.229, 0.0, -0.9734, 0.229, 0.0, -0.9734, 0.229, 0.0, -0.9734, 0.229, 0.0, -0.9734, 0.229, 0.0, -1.0, 0.0, 0.0, -1.0, 0.0, 0.0, -1.0, 0.0, 0.0, -1.0, 0.0, 0.0, -1.0, 0.0, 0.0, -1.0, 0.0, -1.0, 0.0, 0.0, -1.0, 0.0, 0.0, -1.0, 0.0, 0.0, -1.0, 0.0, 0.0, -1.0, 0.0, 0.0, -1.0, 0.0, 0.0, 0.0, 0.0, -1.0, 0.0, 0.0, -1.0, 0.0, 0.0, -1.0, 0.0, 0.0, -1.0, 0.0, 0.0, -1.0, 0.0, 0.0, -1.0, 1.0, 0.0, 0.0, 1.0, 0.0, 0.0, 1.0, 0.0, 0.0, 1.0, 0.0, 0.0, 1.0, 0.0, 0.0, 1.0, 0.0, 0.0, 0.0, 1.0, 0.0, 0.0, 1.0, 0.0, 0.0, 1.0, 0.0, 0.0, 1.0, 0.0, 0.0, 1.0, 0.0, 0.0, 1.0, 0.0, 0.0, 0.0, 1.0, 0.0, 0.0, 1.0, 0.0, 0.0, 1.0, 0.0, 0.0, 1.0, 0.0, 0.0, 1.0, 0.0, 0.0, 1.0, -0.9734, 0.0, 0.229, -0.9734, 0.0, 0.229, -0.9734, 0.0, 0.229, -0.9734, 0.0, 0.229, -0.9734, 0.0, 0.229, -0.9734, 0.0, 0.229, 0.9734, 0.0, 0.229, 0.9734, 0.0, 0.229, 0.9734, 0.0, 0.229, 0.9734, 0.0, 0.229, 0.9734, 0.0, 0.229, 0.9734, 0.0, 0.229, 0.0, 0.9734, 0.229, 0.0, 0.9734, 0.229, 0.0, 0.9734, 0.229, 0.0, 0.9734, 0.229, 0.0, 0.9734, 0.229, 0.0, 0.9734, 0.229, 0.0, -0.9734, 0.229, 0.0, -0.9734, 0.229, 0.0, -0.9734, 0.229, 0.0, -0.9734, 0.229, 0.0, -0.9734, 0.229, 0.0, -0.9734, 0.229, 0.0, -1.0, 0.0, 0.0, -1.0, 0.0, 0.0, -1.0, 0.0, 0.0, -1.0, 0.0, 0.0, -1.0, 0.0, 0.0, -1.0, 0.0, -1.0, 0.0, 0.0, -1.0, 0.0, 0.0, -1.0, 0.0, 0.0, -1.0, 0.0, 0.0, -1.0, 0.0, 0.0, -1.0, 0.0, 0.0, 0.0, 0.0, -1.0, 0.0, 0.0, -1.0, 0.0, 0.0, -1.0, 0.0, 0.0, -1.0, 0.0, 0.0, -1.0, 0.0, 0.0, -1.0, 1.0, 0.0, 0.0, 1.0, 0.0, 0.0, 1.0, 0.0, 0.0, 1.0, 0.0, 0.0, 1.0, 0.0, 0.0, 1.0, 0.0, 0.0, 0.0, 1.0, 0.0, 0.0, 1.0, 0.0, 0.0, 1.0, 0.0, 0.0, 1.0, 0.0, 0.0, 1.0, 0.0, 0.0, 1.0, 0.0, 0.0, 0.0, 1.0, 0.0, 0.0, 1.0, 0.0, 0.0, 1.0, 0.0, 0.0, 1.0, 0.0, 0.0, 1.0, 0.0, 0.0, 1.0, -0.9734, 0.0, 0.229, -0.9734, 0.0, 0.229, -0.9734, 0.0, 0.229, -0.9734, 0.0, 0.229, -0.9734, 0.0, 0.229, -0.9734, 0.0, 0.229, 0.9734, 0.0, 0.229, 0.9734, 0.0, 0.229, 0.9734, 0.0, 0.229, 0.9734, 0.0, 0.229, 0.9734, 0.0, 0.229, 0.9734, 0.0, 0.229, 0.0, 0.9734, 0.229, 0.0, 0.9734, 0.229, 0.0, 0.9734, 0.229, 0.0, 0.9734, 0.229, 0.0, 0.9734, 0.229, 0.0, 0.9734, 0.229, 0.0, -0.9734, 0.229, 0.0, -0.9734, 0.229, 0.0, -0.9734, 0.229, 0.0, -0.9734, 0.229, 0.0, -0.9734, 0.229, 0.0, -0.9734, 0.229, 0.0, -1.0, 0.0, 0.0, -1.0, 0.0, 0.0, -1.0, 0.0, 0.0, -1.0, 0.0, 0.0, -1.0, 0.0, 0.0, -1.0, 0.0, -1.0, 0.0, 0.0, -1.0, 0.0, 0.0, -1.0, 0.0, 0.0, -1.0, 0.0, 0.0, -1.0, 0.0, 0.0, -1.0, 0.0, 0.0, 0.0, 0.0, -1.0, 0.0, 0.0, -1.0, 0.0, 0.0, -1.0, 0.0, 0.0, -1.0, 0.0, 0.0, -1.0, 0.0, 0.0, -1.0, 1.0, 0.0, 0.0, 1.0, 0.0, 0.0, 1.0, 0.0, 0.0, 1.0, 0.0, 0.0, 1.0, 0.0, 0.0, 1.0, 0.0, 0.0, 0.0, 1.0, 0.0, 0.0, 1.0, 0.0, 0.0, 1.0, 0.0, 0.0, 1.0, 0.0, 0.0, 1.0, 0.0, 0.0, 1.0, 0.0, 0.0, 0.0, 1.0, 0.0, 0.0, 1.0, 0.0, 0.0, 1.0, 0.0, 0.0, 1.0, 0.0, 0.0, 1.0, 0.0, 0.0, 1.0, -0.9734, 0.0, 0.229, -0.9734, 0.0, 0.229, -0.9734, 0.0, 0.229, -0.9734, 0.0, 0.229, -0.9734, 0.0, 0.229, -0.9734, 0.0, 0.229, 0.9734, 0.0, 0.229, 0.9734, 0.0, 0.229, 0.9734, 0.0, 0.229, 0.9734, 0.0, 0.229, 0.9734, 0.0, 0.229, 0.9734, 0.0, 0.229, 0.0, 0.9734, 0.229, 0.0, 0.9734, 0.229, 0.0, 0.9734, 0.229, 0.0, 0.9734, 0.229, 0.0, 0.9734, 0.229, 0.0, 0.9734, 0.229, 0.0, -0.9734, 0.229, 0.0, -0.9734, 0.229, 0.0, -0.9734, 0.229, 0.0, -0.9734, 0.229, 0.0, -0.9734, 0.229, 0.0, -0.9734, 0.229, 0.0, -1.0, 0.0, 0.0, -1.0, 0.0, 0.0, -1.0, 0.0, 0.0, -1.0, 0.0, 0.0, -1.0, 0.0, 0.0, -1.0, 0.0, -1.0, 0.0, 0.0, -1.0, 0.0, 0.0, -1.0, 0.0, 0.0, -1.0, 0.0, 0.0, -1.0, 0.0, 0.0, -1.0, 0.0, 0.0, 0.0, 0.0, -1.0, 0.0, 0.0, -1.0, 0.0, 0.0, -1.0, 0.0, 0.0, -1.0, 0.0, 0.0, -1.0, 0.0, 0.0, -1.0, 1.0, 0.0, 0.0, 1.0, 0.0, 0.0, 1.0, 0.0, 0.0, 1.0, 0.0, 0.0, 1.0, 0.0, 0.0, 1.0, 0.0, 0.0, 0.0, 1.0, 0.0, 0.0, 1.0, 0.0, 0.0, 1.0, 0.0, 0.0, 1.0, 0.0, 0.0, 1.0, 0.0, 0.0, 1.0, 0.0, 0.0, 0.0, 1.0, 0.0, 0.0, 1.0, 0.0, 0.0, 1.0, 0.0, 0.0, 1.0, 0.0, 0.0, 1.0, 0.0, 0.0, 1.0, -0.9734, 0.0, 0.229, -0.9734, 0.0, 0.229, -0.9734, 0.0, 0.229, -0.9734, 0.0, 0.229, -0.9734, 0.0, 0.229, -0.9734, 0.0, 0.229, 0.9734, 0.0, 0.229, 0.9734, 0.0, 0.229, 0.9734, 0.0, 0.229, 0.9734, 0.0, 0.229, 0.9734, 0.0, 0.229, 0.9734, 0.0, 0.229, 0.0, 0.9734, 0.229, 0.0, 0.9734, 0.229, 0.0, 0.9734, 0.229, 0.0, 0.9734, 0.229, 0.0, 0.9734, 0.229, 0.0, 0.9734, 0.229, 0.0, -0.9734, 0.229, 0.0, -0.9734, 0.229, 0.0, -0.9734, 0.229, 0.0, -0.9734, 0.229, 0.0, -0.9734, 0.229, 0.0, -0.9734, 0.229, 0.0, -1.0, 0.0, 0.0, -1.0, 0.0, 0.0, -1.0, 0.0, 0.0, -1.0, 0.0, 0.0, -1.0, 0.0, 0.0, -1.0, 0.0, -1.0, 0.0, 0.0, -1.0, 0.0, 0.0, -1.0, 0.0, 0.0, -1.0, 0.0, 0.0, -1.0, 0.0, 0.0, -1.0, 0.0, 0.0, 0.0, 0.0, -1.0, 0.0, 0.0, -1.0, 0.0, 0.0, -1.0, 0.0, 0.0, -1.0, 0.0, 0.0, -1.0, 0.0, 0.0, -1.0, 1.0, 0.0, 0.0, 1.0, 0.0, 0.0, 1.0, 0.0, 0.0, 1.0, 0.0, 0.0, 1.0, 0.0, 0.0, 1.0, 0.0, 0.0, 0.0, 1.0, 0.0, 0.0, 1.0, 0.0, 0.0, 1.0, 0.0, 0.0, 1.0, 0.0, 0.0, 1.0, 0.0, 0.0, 1.0, 0.0, 0.0, 0.0, 1.0, 0.0, 0.0, 1.0, 0.0, 0.0, 1.0, 0.0, 0.0, 1.0, 0.0, 0.0, 1.0, 0.0, 0.0, 1.0, -0.9734, 0.0, 0.229, -0.9734, 0.0, 0.229, -0.9734, 0.0, 0.229, -0.9734, 0.0, 0.229, -0.9734, 0.0, 0.229, -0.9734, 0.0, 0.229, 0.9734, 0.0, 0.229, 0.9734, 0.0, 0.229, 0.9734, 0.0, 0.229, 0.9734, 0.0, 0.229, 0.9734, 0.0, 0.229, 0.9734, 0.0, 0.229, 0.0, 0.9734, 0.229, 0.0, 0.9734, 0.229, 0.0, 0.9734, 0.229, 0.0, 0.9734, 0.229, 0.0, 0.9734, 0.229, 0.0, 0.9734, 0.229, 0.0, -0.9734, 0.229, 0.0, -0.9734, 0.229, 0.0, -0.9734, 0.229, 0.0, -0.9734, 0.229, 0.0, -0.9734, 0.229, 0.0, -0.9734, 0.229, 0.0, -1.0, 0.0, 0.0, -1.0, 0.0, 0.0, -1.0, 0.0, 0.0, -1.0, 0.0, 0.0, -1.0, 0.0, 0.0, -1.0, 0.0, -1.0, 0.0, 0.0, -1.0, 0.0, 0.0, -1.0, 0.0, 0.0, -1.0, 0.0, 0.0, -1.0, 0.0, 0.0, -1.0, 0.0, 0.0, 0.0, 0.0, -1.0, 0.0, 0.0, -1.0, 0.0, 0.0, -1.0, 0.0, 0.0, -1.0, 0.0, 0.0, -1.0, 0.0, 0.0, -1.0, 1.0, 0.0, 0.0, 1.0, 0.0, 0.0, 1.0, 0.0, 0.0, 1.0, 0.0, 0.0, 1.0, 0.0, 0.0, 1.0, 0.0, 0.0, 0.0, 1.0, 0.0, 0.0, 1.0, 0.0, 0.0, 1.0, 0.0, 0.0, 1.0, 0.0, 0.0, 1.0, 0.0, 0.0, 1.0, 0.0, 0.0, 0.0, 1.0, 0.0, 0.0, 1.0, 0.0, 0.0, 1.0, 0.0, 0.0, 1.0, 0.0, 0.0, 1.0, 0.0, 0.0, 1.0, -0.9734, 0.0, 0.229, -0.9734, 0.0, 0.229, -0.9734, 0.0, 0.229, -0.9734, 0.0, 0.229, -0.9734, 0.0, 0.229, -0.9734, 0.0, 0.229, 0.9734, 0.0, 0.229, 0.9734, 0.0, 0.229, 0.9734, 0.0, 0.229, 0.9734, 0.0, 0.229, 0.9734, 0.0, 0.229, 0.9734, 0.0, 0.229, 0.0, 0.9734, 0.229, 0.0, 0.9734, 0.229, 0.0, 0.9734, 0.229, 0.0, 0.9734, 0.229, 0.0, 0.9734, 0.229, 0.0, 0.9734, 0.229, 0.0, -0.9734, 0.229, 0.0, -0.9734, 0.229, 0.0, -0.9734, 0.229, 0.0, -0.9734, 0.229, 0.0, -0.9734, 0.229, 0.0, -0.9734, 0.229, 0.0, -1.0, 0.0, 0.0, -1.0, 0.0, 0.0, -1.0, 0.0, 0.0, -1.0, 0.0, 0.0, -1.0, 0.0, 0.0, -1.0, 0.0, -1.0, 0.0, 0.0, -1.0, 0.0, 0.0, -1.0, 0.0, 0.0, -1.0, 0.0, 0.0, -1.0, 0.0, 0.0, -1.0, 0.0, 0.0, 0.0, 0.0, -1.0, 0.0, 0.0, -1.0, 0.0, 0.0, -1.0, 0.0, 0.0, -1.0, 0.0, 0.0, -1.0, 0.0, 0.0, -1.0, 1.0, 0.0, 0.0, 1.0, 0.0, 0.0, 1.0, 0.0, 0.0, 1.0, 0.0, 0.0, 1.0, 0.0, 0.0, 1.0, 0.0, 0.0, 0.0, 1.0, 0.0, 0.0, 1.0, 0.0, 0.0, 1.0, 0.0, 0.0, 1.0, 0.0, 0.0, 1.0, 0.0, 0.0, 1.0, 0.0, 0.0, 0.0, 1.0, 0.0, 0.0, 1.0, 0.0, 0.0, 1.0, 0.0, 0.0, 1.0, 0.0, 0.0, 1.0, 0.0, 0.0, 1.0, -0.9734, 0.0, 0.229, -0.9734, 0.0, 0.229, -0.9734, 0.0, 0.229, -0.9734, 0.0, 0.229, -0.9734, 0.0, 0.229, -0.9734, 0.0, 0.229, 0.9734, 0.0, 0.229, 0.9734, 0.0, 0.229, 0.9734, 0.0, 0.229, 0.9734, 0.0, 0.229, 0.9734, 0.0, 0.229, 0.9734, 0.0, 0.229, 0.0, 0.9734, 0.229, 0.0, 0.9734, 0.229, 0.0, 0.9734, 0.229, 0.0, 0.9734, 0.229, 0.0, 0.9734, 0.229, 0.0, 0.9734, 0.229, 0.0, -0.9734, 0.229, 0.0, -0.9734, 0.229, 0.0, -0.9734, 0.229, 0.0, -0.9734, 0.229, 0.0, -0.9734, 0.229, 0.0, -0.9734, 0.229, 0.0, -1.0, 0.0, 0.0, -1.0, 0.0, 0.0, -1.0, 0.0, 0.0, -1.0, 0.0, 0.0, -1.0, 0.0, 0.0, -1.0, 0.0, -1.0, 0.0, 0.0, -1.0, 0.0, 0.0, -1.0, 0.0, 0.0, -1.0, 0.0, 0.0, -1.0, 0.0, 0.0, -1.0, 0.0, 0.0, 0.0, 0.0, -1.0, 0.0, 0.0, -1.0, 0.0, 0.0, -1.0, 0.0, 0.0, -1.0, 0.0, 0.0, -1.0, 0.0, 0.0, -1.0, 1.0, 0.0, 0.0, 1.0, 0.0, 0.0, 1.0, 0.0, 0.0, 1.0, 0.0, 0.0, 1.0, 0.0, 0.0, 1.0, 0.0, 0.0, 0.0, 1.0, 0.0, 0.0, 1.0, 0.0, 0.0, 1.0, 0.0, 0.0, 1.0, 0.0, 0.0, 1.0, 0.0, 0.0, 1.0, 0.0, 0.0, 0.0, 1.0, 0.0, 0.0, 1.0, 0.0, 0.0, 1.0, 0.0, 0.0, 1.0, 0.0, 0.0, 1.0, 0.0, 0.0, 1.0, -0.9734, 0.0, 0.229, -0.9734, 0.0, 0.229, -0.9734, 0.0, 0.229, -0.9734, 0.0, 0.229, -0.9734, 0.0, 0.229, -0.9734, 0.0, 0.229, 0.9734, 0.0, 0.229, 0.9734, 0.0, 0.229, 0.9734, 0.0, 0.229, 0.9734, 0.0, 0.229, 0.9734, 0.0, 0.229, 0.9734, 0.0, 0.229, 0.0, 0.9734, 0.229, 0.0, 0.9734, 0.229, 0.0, 0.9734, 0.229, 0.0, 0.9734, 0.229, 0.0, 0.9734, 0.229, 0.0, 0.9734, 0.229, 0.0, -0.9734, 0.229, 0.0, -0.9734, 0.229, 0.0, -0.9734, 0.229, 0.0, -0.9734, 0.229, 0.0, -0.9734, 0.229, 0.0, -0.9734, 0.229, 0.0, -1.0, 0.0, 0.0, -1.0, 0.0, 0.0, -1.0, 0.0, 0.0, -1.0, 0.0, 0.0, -1.0, 0.0, 0.0, -1.0, 0.0, -1.0, 0.0, 0.0, -1.0, 0.0, 0.0, -1.0, 0.0, 0.0, -1.0, 0.0, 0.0, -1.0, 0.0, 0.0, -1.0, 0.0, 0.0, 0.0, 0.0, -1.0, 0.0, 0.0, -1.0, 0.0, 0.0, -1.0, 0.0, 0.0, -1.0, 0.0, 0.0, -1.0, 0.0, 0.0, -1.0, 1.0, 0.0, 0.0, 1.0, 0.0, 0.0, 1.0, 0.0, 0.0, 1.0, 0.0, 0.0, 1.0, 0.0, 0.0, 1.0, 0.0, 0.0, 0.0, 1.0, 0.0, 0.0, 1.0, 0.0, 0.0, 1.0, 0.0, 0.0, 1.0, 0.0, 0.0, 1.0, 0.0, 0.0, 1.0, 0.0, 0.0, 0.0, 1.0, 0.0, 0.0, 1.0, 0.0, 0.0, 1.0, 0.0, 0.0, 1.0, 0.0, 0.0, 1.0, 0.0, 0.0, 1.0, -0.9734, 0.0, 0.229, -0.9734, 0.0, 0.229, -0.9734, 0.0, 0.229, -0.9734, 0.0, 0.229, -0.9734, 0.0, 0.229, -0.9734, 0.0, 0.229, 0.9734, 0.0, 0.229, 0.9734, 0.0, 0.229, 0.9734, 0.0, 0.229, 0.9734, 0.0, 0.229, 0.9734, 0.0, 0.229, 0.9734, 0.0, 0.229, 0.0, 0.9734, 0.229, 0.0, 0.9734, 0.229, 0.0, 0.9734, 0.229, 0.0, 0.9734, 0.229, 0.0, 0.9734, 0.229, 0.0, 0.9734, 0.229, 0.0, -0.9734, 0.229, 0.0, -0.9734, 0.229, 0.0, -0.9734, 0.229, 0.0, -0.9734, 0.229, 0.0, -0.9734, 0.229, 0.0, -0.9734, 0.229, 0.0, -1.0, 0.0, 0.0, -1.0, 0.0, 0.0, -1.0, 0.0, 0.0, -1.0, 0.0, 0.0, -1.0, 0.0, 0.0, -1.0, 0.0, -1.0, 0.0, 0.0, -1.0, 0.0, 0.0, -1.0, 0.0, 0.0, -1.0, 0.0, 0.0, -1.0, 0.0, 0.0, -1.0, 0.0, 0.0, 0.0, 0.0, -1.0, 0.0, 0.0, -1.0, 0.0, 0.0, -1.0, 0.0, 0.0, -1.0, 0.0, 0.0, -1.0, 0.0, 0.0, -1.0, 1.0, 0.0, 0.0, 1.0, 0.0, 0.0, 1.0, 0.0, 0.0, 1.0, 0.0, 0.0, 1.0, 0.0, 0.0, 1.0, 0.0, 0.0, 0.0, 1.0, 0.0, 0.0, 1.0, 0.0, 0.0, 1.0, 0.0, 0.0, 1.0, 0.0, 0.0, 1.0, 0.0, 0.0, 1.0, 0.0, 0.0, 0.0, 1.0, 0.0, 0.0, 1.0, 0.0, 0.0, 1.0, 0.0, 0.0, 1.0, 0.0, 0.0, 1.0, 0.0, 0.0, 1.0, -0.9734, 0.0, 0.229, -0.9734, 0.0, 0.229, -0.9734, 0.0, 0.229, -0.9734, 0.0, 0.229, -0.9734, 0.0, 0.229, -0.9734, 0.0, 0.229, 0.9734, 0.0, 0.229, 0.9734, 0.0, 0.229, 0.9734, 0.0, 0.229, 0.9734, 0.0, 0.229, 0.9734, 0.0, 0.229, 0.9734, 0.0, 0.229, 0.0, 0.9734, 0.229, 0.0, 0.9734, 0.229, 0.0, 0.9734, 0.229, 0.0, 0.9734, 0.229, 0.0, 0.9734, 0.229, 0.0, 0.9734, 0.229, 0.0, -0.9734, 0.229, 0.0, -0.9734, 0.229, 0.0, -0.9734, 0.229, 0.0, -0.9734, 0.229, 0.0, -0.9734, 0.229, 0.0, -0.9734, 0.229, 0.0, -1.0, 0.0, 0.0, -1.0, 0.0, 0.0, -1.0, 0.0, 0.0, -1.0, 0.0, 0.0, -1.0, 0.0, 0.0, -1.0, 0.0, -1.0, 0.0, 0.0, -1.0, 0.0, 0.0, -1.0, 0.0, 0.0, -1.0, 0.0, 0.0, -1.0, 0.0, 0.0, -1.0, 0.0, 0.0, 0.0, 0.0, -1.0, 0.0, 0.0, -1.0, 0.0, 0.0, -1.0, 0.0, 0.0, -1.0, 0.0, 0.0, -1.0, 0.0, 0.0, -1.0, 1.0, 0.0, 0.0, 1.0, 0.0, 0.0, 1.0, 0.0, 0.0, 1.0, 0.0, 0.0, 1.0, 0.0, 0.0, 1.0, 0.0, 0.0, 0.0, 1.0, 0.0, 0.0, 1.0, 0.0, 0.0, 1.0, 0.0, 0.0, 1.0, 0.0, 0.0, 1.0, 0.0, 0.0, 1.0, 0.0, 0.0, 0.0, 1.0, 0.0, 0.0, 1.0, 0.0, 0.0, 1.0, 0.0, 0.0, 1.0, 0.0, 0.0, 1.0, 0.0, 0.0, 1.0, -0.9734, 0.0, 0.229, -0.9734, 0.0, 0.229, -0.9734, 0.0, 0.229, -0.9734, 0.0, 0.229, -0.9734, 0.0, 0.229, -0.9734, 0.0, 0.229, 0.9734, 0.0, 0.229, 0.9734, 0.0, 0.229, 0.9734, 0.0, 0.229, 0.9734, 0.0, 0.229, 0.9734, 0.0, 0.229, 0.9734, 0.0, 0.229, 0.0, 0.9734, 0.229, 0.0, 0.9734, 0.229, 0.0, 0.9734, 0.229, 0.0, 0.9734, 0.229, 0.0, 0.9734, 0.229, 0.0, 0.9734, 0.229, 0.0, -0.9734, 0.229, 0.0, -0.9734, 0.229, 0.0, -0.9734, 0.229, 0.0, -0.9734, 0.229, 0.0, -0.9734, 0.229, 0.0, -0.9734, 0.229, 0.0, -1.0, 0.0, 0.0, -1.0, 0.0, 0.0, -1.0, 0.0, 0.0, -1.0, 0.0, 0.0, -1.0, 0.0, 0.0, -1.0, 0.0, -1.0, 0.0, 0.0, -1.0, 0.0, 0.0, -1.0, 0.0, 0.0, -1.0, 0.0, 0.0, -1.0, 0.0, 0.0, -1.0, 0.0, 0.0, 0.0, 0.0, -1.0, 0.0, 0.0, -1.0, 0.0, 0.0, -1.0, 0.0, 0.0, -1.0, 0.0, 0.0, -1.0, 0.0, 0.0, -1.0, 1.0, 0.0, 0.0, 1.0, 0.0, 0.0, 1.0, 0.0, 0.0, 1.0, 0.0, 0.0, 1.0, 0.0, 0.0, 1.0, 0.0, 0.0, 0.0, 1.0, 0.0, 0.0, 1.0, 0.0, 0.0, 1.0, 0.0, 0.0, 1.0, 0.0, 0.0, 1.0, 0.0, 0.0, 1.0, 0.0, 0.0, 0.0, 1.0, 0.0, 0.0, 1.0, 0.0, 0.0, 1.0, 0.0, 0.0, 1.0, 0.0, 0.0, 1.0, 0.0, 0.0, 1.0, -0.9734, 0.0, 0.229, -0.9734, 0.0, 0.229, -0.9734, 0.0, 0.229, -0.9734, 0.0, 0.229, -0.9734, 0.0, 0.229, -0.9734, 0.0, 0.229, 0.9734, 0.0, 0.229, 0.9734, 0.0, 0.229, 0.9734, 0.0, 0.229, 0.9734, 0.0, 0.229, 0.9734, 0.0, 0.229, 0.9734, 0.0, 0.229, 0.0, 0.9734, 0.229, 0.0, 0.9734, 0.229, 0.0, 0.9734, 0.229, 0.0, 0.9734, 0.229, 0.0, 0.9734, 0.229, 0.0, 0.9734, 0.229, 0.0, -0.9734, 0.229, 0.0, -0.9734, 0.229, 0.0, -0.9734, 0.229, 0.0, -0.9734, 0.229, 0.0, -0.9734, 0.229, 0.0, -0.9734, 0.229, 0.0, -1.0, 0.0, 0.0, -1.0, 0.0, 0.0, -1.0, 0.0, 0.0, -1.0, 0.0, 0.0, -1.0, 0.0, 0.0, -1.0, 0.0, -1.0, 0.0, 0.0, -1.0, 0.0, 0.0, -1.0, 0.0, 0.0, -1.0, 0.0, 0.0, -1.0, 0.0, 0.0, -1.0, 0.0, 0.0, 0.0, 0.0, -1.0, 0.0, 0.0, -1.0, 0.0, 0.0, -1.0, 0.0, 0.0, -1.0, 0.0, 0.0, -1.0, 0.0, 0.0, -1.0, 1.0, 0.0, 0.0, 1.0, 0.0, 0.0, 1.0, 0.0, 0.0, 1.0, 0.0, 0.0, 1.0, 0.0, 0.0, 1.0, 0.0, 0.0, 0.0, 1.0, 0.0, 0.0, 1.0, 0.0, 0.0, 1.0, 0.0, 0.0, 1.0, 0.0, 0.0, 1.0, 0.0, 0.0, 1.0, 0.0, 0.0, 0.0, 1.0, 0.0, 0.0, 1.0, 0.0, 0.0, 1.0, 0.0, 0.0, 1.0, 0.0, 0.0, 1.0, 0.0, 0.0, 1.0, -0.9734, 0.0, 0.229, -0.9734, 0.0, 0.229, -0.9734, 0.0, 0.229, -0.9734, 0.0, 0.229, -0.9734, 0.0, 0.229, -0.9734, 0.0, 0.229, 0.9734, 0.0, 0.229, 0.9734, 0.0, 0.229, 0.9734, 0.0, 0.229, 0.9734, 0.0, 0.229, 0.9734, 0.0, 0.229, 0.9734, 0.0, 0.229, 0.0, 0.9734, 0.229, 0.0, 0.9734, 0.229, 0.0, 0.9734, 0.229, 0.0, 0.9734, 0.229, 0.0, 0.9734, 0.229, 0.0, 0.9734, 0.229, 0.0, -0.9734, 0.229, 0.0, -0.9734, 0.229, 0.0, -0.9734, 0.229, 0.0, -0.9734, 0.229, 0.0, -0.9734, 0.229, 0.0, -0.9734, 0.229, 0.0, -1.0, 0.0, 0.0, -1.0, 0.0, 0.0, -1.0, 0.0, 0.0, -1.0, 0.0, 0.0, -1.0, 0.0, 0.0, -1.0, 0.0, -1.0, 0.0, 0.0, -1.0, 0.0, 0.0, -1.0, 0.0, 0.0, -1.0, 0.0, 0.0, -1.0, 0.0, 0.0, -1.0, 0.0, 0.0, 0.0, 0.0, -1.0, 0.0, 0.0, -1.0, 0.0, 0.0, -1.0, 0.0, 0.0, -1.0, 0.0, 0.0, -1.0, 0.0, 0.0, -1.0, 1.0, 0.0, 0.0, 1.0, 0.0, 0.0, 1.0, 0.0, 0.0, 1.0, 0.0, 0.0, 1.0, 0.0, 0.0, 1.0, 0.0, 0.0, 0.0, 1.0, 0.0, 0.0, 1.0, 0.0, 0.0, 1.0, 0.0, 0.0, 1.0, 0.0, 0.0, 1.0, 0.0, 0.0, 1.0, 0.0, 0.0, 0.0, 1.0, 0.0, 0.0, 1.0, 0.0, 0.0, 1.0, 0.0, 0.0, 1.0, 0.0, 0.0, 1.0, 0.0, 0.0, 1.0, -0.9734, 0.0, 0.229, -0.9734, 0.0, 0.229, -0.9734, 0.0, 0.229, -0.9734, 0.0, 0.229, -0.9734, 0.0, 0.229, -0.9734, 0.0, 0.229, 0.9734, 0.0, 0.229, 0.9734, 0.0, 0.229, 0.9734, 0.0, 0.229, 0.9734, 0.0, 0.229, 0.9734, 0.0, 0.229, 0.9734, 0.0, 0.229, 0.0, 0.9734, 0.229, 0.0, 0.9734, 0.229, 0.0, 0.9734, 0.229, 0.0, 0.9734, 0.229, 0.0, 0.9734, 0.229, 0.0, 0.9734, 0.229, 0.0, -0.9734, 0.229, 0.0, -0.9734, 0.229, 0.0, -0.9734, 0.229, 0.0, -0.9734, 0.229, 0.0, -0.9734, 0.229, 0.0, -0.9734, 0.229, 0.0, -1.0, 0.0, 0.0, -1.0, 0.0, 0.0, -1.0, 0.0, 0.0, -1.0, 0.0, 0.0, -1.0, 0.0, 0.0, -1.0, 0.0, -1.0, 0.0, 0.0, -1.0, 0.0, 0.0, -1.0, 0.0, 0.0, -1.0, 0.0, 0.0, -1.0, 0.0, 0.0, -1.0, 0.0, 0.0, 0.0, 0.0, -1.0, 0.0, 0.0, -1.0, 0.0, 0.0, -1.0, 0.0, 0.0, -1.0, 0.0, 0.0, -1.0, 0.0, 0.0, -1.0, 1.0, 0.0, 0.0, 1.0, 0.0, 0.0, 1.0, 0.0, 0.0, 1.0, 0.0, 0.0, 1.0, 0.0, 0.0, 1.0, 0.0, 0.0, 0.0, 1.0, 0.0, 0.0, 1.0, 0.0, 0.0, 1.0, 0.0, 0.0, 1.0, 0.0, 0.0, 1.0, 0.0, 0.0, 1.0, 0.0, 0.0, 0.0, 1.0, 0.0, 0.0, 1.0, 0.0, 0.0, 1.0, 0.0, 0.0, 1.0, 0.0, 0.0, 1.0, 0.0, 0.0, 1.0, -0.9734, 0.0, 0.229, -0.9734, 0.0, 0.229, -0.9734, 0.0, 0.229, -0.9734, 0.0, 0.229, -0.9734, 0.0, 0.229, -0.9734, 0.0, 0.229, 0.9734, 0.0, 0.229, 0.9734, 0.0, 0.229, 0.9734, 0.0, 0.229, 0.9734, 0.0, 0.229, 0.9734, 0.0, 0.229, 0.9734, 0.0, 0.229, 0.0, 0.9734, 0.229, 0.0, 0.9734, 0.229, 0.0, 0.9734, 0.229, 0.0, 0.9734, 0.229, 0.0, 0.9734, 0.229, 0.0, 0.9734, 0.229, 0.0, -0.9734, 0.229, 0.0, -0.9734, 0.229, 0.0, -0.9734, 0.229, 0.0, -0.9734, 0.229, 0.0, -0.9734, 0.229, 0.0, -0.9734, 0.229, 0.0, -1.0, 0.0, 0.0, -1.0, 0.0, 0.0, -1.0, 0.0, 0.0, -1.0, 0.0, 0.0, -1.0, 0.0, 0.0, -1.0, 0.0, -1.0, 0.0, 0.0, -1.0, 0.0, 0.0, -1.0, 0.0, 0.0, -1.0, 0.0, 0.0, -1.0, 0.0, 0.0, -1.0, 0.0, 0.0, 0.0, 0.0, -1.0, 0.0, 0.0, -1.0, 0.0, 0.0, -1.0, 0.0, 0.0, -1.0, 0.0, 0.0, -1.0, 0.0, 0.0, -1.0, 1.0, 0.0, 0.0, 1.0, 0.0, 0.0, 1.0, 0.0, 0.0, 1.0, 0.0, 0.0, 1.0, 0.0, 0.0, 1.0, 0.0, 0.0, 0.0, 1.0, 0.0, 0.0, 1.0, 0.0, 0.0, 1.0, 0.0, 0.0, 1.0, 0.0, 0.0, 1.0, 0.0, 0.0, 1.0, 0.0, 0.0, 0.0, 1.0, 0.0, 0.0, 1.0, 0.0, 0.0, 1.0, 0.0, 0.0, 1.0, 0.0, 0.0, 1.0, 0.0, 0.0, 1.0, -0.9734, 0.0, 0.229, -0.9734, 0.0, 0.229, -0.9734, 0.0, 0.229, -0.9734, 0.0, 0.229, -0.9734, 0.0, 0.229, -0.9734, 0.0, 0.229, 0.9734, 0.0, 0.229, 0.9734, 0.0, 0.229, 0.9734, 0.0, 0.229, 0.9734, 0.0, 0.229, 0.9734, 0.0, 0.229, 0.9734, 0.0, 0.229, 0.0, 0.9734, 0.229, 0.0, 0.9734, 0.229, 0.0, 0.9734, 0.229, 0.0, 0.9734, 0.229, 0.0, 0.9734, 0.229, 0.0, 0.9734, 0.229, 0.0, -0.9734, 0.229, 0.0, -0.9734, 0.229, 0.0, -0.9734, 0.229, 0.0, -0.9734, 0.229, 0.0, -0.9734, 0.229, 0.0, -0.9734, 0.229, 0.0, -1.0, 0.0, 0.0, -1.0, 0.0, 0.0, -1.0, 0.0, 0.0, -1.0, 0.0, 0.0, -1.0, 0.0, 0.0, -1.0, 0.0, -1.0, 0.0, 0.0, -1.0, 0.0, 0.0, -1.0, 0.0, 0.0, -1.0, 0.0, 0.0, -1.0, 0.0, 0.0, -1.0, 0.0, 0.0, 0.0, 0.0, -1.0, 0.0, 0.0, -1.0, 0.0, 0.0, -1.0, 0.0, 0.0, -1.0, 0.0, 0.0, -1.0, 0.0, 0.0, -1.0, 1.0, 0.0, 0.0, 1.0, 0.0, 0.0, 1.0, 0.0, 0.0, 1.0, 0.0, 0.0, 1.0, 0.0, 0.0, 1.0, 0.0, 0.0, 0.0, 1.0, 0.0, 0.0, 1.0, 0.0, 0.0, 1.0, 0.0, 0.0, 1.0, 0.0, 0.0, 1.0, 0.0, 0.0, 1.0, 0.0, 0.0, 0.0, 1.0, 0.0, 0.0, 1.0, 0.0, 0.0, 1.0, 0.0, 0.0, 1.0, 0.0, 0.0, 1.0, 0.0, 0.0, 1.0, -0.9734, 0.0, 0.229, -0.9734, 0.0, 0.229, -0.9734, 0.0, 0.229, -0.9734, 0.0, 0.229, -0.9734, 0.0, 0.229, -0.9734, 0.0, 0.229, 0.9734, 0.0, 0.229, 0.9734, 0.0, 0.229, 0.9734, 0.0, 0.229, 0.9734, 0.0, 0.229, 0.9734, 0.0, 0.229, 0.9734, 0.0, 0.229, 0.0, 0.9734, 0.229, 0.0, 0.9734, 0.229, 0.0, 0.9734, 0.229, 0.0, 0.9734, 0.229, 0.0, 0.9734, 0.229, 0.0, 0.9734, 0.229, 0.0, -0.9734, 0.229, 0.0, -0.9734, 0.229, 0.0, -0.9734, 0.229, 0.0, -0.9734, 0.229, 0.0, -0.9734, 0.229, 0.0, -0.9734, 0.229, 0.0, -1.0, 0.0, 0.0, -1.0, 0.0, 0.0, -1.0, 0.0, 0.0, -1.0, 0.0, 0.0, -1.0, 0.0, 0.0, -1.0, 0.0, -1.0, 0.0, 0.0, -1.0, 0.0, 0.0, -1.0, 0.0, 0.0, -1.0, 0.0, 0.0, -1.0, 0.0, 0.0, -1.0, 0.0, 0.0, 0.0, 0.0, -1.0, 0.0, 0.0, -1.0, 0.0, 0.0, -1.0, 0.0, 0.0, -1.0, 0.0, 0.0, -1.0, 0.0, 0.0, -1.0, 1.0, 0.0, 0.0, 1.0, 0.0, 0.0, 1.0, 0.0, 0.0, 1.0, 0.0, 0.0, 1.0, 0.0, 0.0, 1.0, 0.0, 0.0, 0.0, 1.0, 0.0, 0.0, 1.0, 0.0, 0.0, 1.0, 0.0, 0.0, 1.0, 0.0, 0.0, 1.0, 0.0, 0.0, 1.0, 0.0, 0.0, 0.0, 1.0, 0.0, 0.0, 1.0, 0.0, 0.0, 1.0, 0.0, 0.0, 1.0, 0.0, 0.0, 1.0, 0.0, 0.0, 1.0, -0.9734, 0.0, 0.229, -0.9734, 0.0, 0.229, -0.9734, 0.0, 0.229, -0.9734, 0.0, 0.229, -0.9734, 0.0, 0.229, -0.9734, 0.0, 0.229, 0.9734, 0.0, 0.229, 0.9734, 0.0, 0.229, 0.9734, 0.0, 0.229, 0.9734, 0.0, 0.229, 0.9734, 0.0, 0.229, 0.9734, 0.0, 0.229, 0.0, 0.9734, 0.229, 0.0, 0.9734, 0.229, 0.0, 0.9734, 0.229, 0.0, 0.9734, 0.229, 0.0, 0.9734, 0.229, 0.0, 0.9734, 0.229, 0.0, -0.9734, 0.229, 0.0, -0.9734, 0.229, 0.0, -0.9734, 0.229, 0.0, -0.9734, 0.229, 0.0, -0.9734, 0.229, 0.0, -0.9734, 0.229, 0.0, -1.0, 0.0, 0.0, -1.0, 0.0, 0.0, -1.0, 0.0, 0.0, -1.0, 0.0, 0.0, -1.0, 0.0, 0.0, -1.0, 0.0, -1.0, 0.0, 0.0, -1.0, 0.0, 0.0, -1.0, 0.0, 0.0, -1.0, 0.0, 0.0, -1.0, 0.0, 0.0, -1.0, 0.0, 0.0, 0.0, 0.0, -1.0, 0.0, 0.0, -1.0, 0.0, 0.0, -1.0, 0.0, 0.0, -1.0, 0.0, 0.0, -1.0, 0.0, 0.0, -1.0, 1.0, 0.0, 0.0, 1.0, 0.0, 0.0, 1.0, 0.0, 0.0, 1.0, 0.0, 0.0, 1.0, 0.0, 0.0, 1.0, 0.0, 0.0, 0.0, 1.0, 0.0, 0.0, 1.0, 0.0, 0.0, 1.0, 0.0, 0.0, 1.0, 0.0, 0.0, 1.0, 0.0, 0.0, 1.0, 0.0, 0.0, 0.0, 1.0, 0.0, 0.0, 1.0, 0.0, 0.0, 1.0, 0.0, 0.0, 1.0, 0.0, 0.0, 1.0, 0.0, 0.0, 1.0, -0.9734, 0.0, 0.229, -0.9734, 0.0, 0.229, -0.9734, 0.0, 0.229, -0.9734, 0.0, 0.229, -0.9734, 0.0, 0.229, -0.9734, 0.0, 0.229, 0.9734, 0.0, 0.229, 0.9734, 0.0, 0.229, 0.9734, 0.0, 0.229, 0.9734, 0.0, 0.229, 0.9734, 0.0, 0.229, 0.9734, 0.0, 0.229, 0.0, 0.9734, 0.229, 0.0, 0.9734, 0.229, 0.0, 0.9734, 0.229, 0.0, 0.9734, 0.229, 0.0, 0.9734, 0.229, 0.0, 0.9734, 0.229, 0.0, -0.9734, 0.229, 0.0, -0.9734, 0.229, 0.0, -0.9734, 0.229, 0.0, -0.9734, 0.229, 0.0, -0.9734, 0.229, 0.0, -0.9734, 0.229, 0.0, -1.0, 0.0, 0.0, -1.0, 0.0, 0.0, -1.0, 0.0, 0.0, -1.0, 0.0, 0.0, -1.0, 0.0, 0.0, -1.0, 0.0, -1.0, 0.0, 0.0, -1.0, 0.0, 0.0, -1.0, 0.0, 0.0, -1.0, 0.0, 0.0, -1.0, 0.0, 0.0, -1.0, 0.0, 0.0, 0.0, 0.0, -1.0, 0.0, 0.0, -1.0, 0.0, 0.0, -1.0, 0.0, 0.0, -1.0, 0.0, 0.0, -1.0, 0.0, 0.0, -1.0, 1.0, 0.0, 0.0, 1.0, 0.0, 0.0, 1.0, 0.0, 0.0, 1.0, 0.0, 0.0, 1.0, 0.0, 0.0, 1.0, 0.0, 0.0, 0.0, 1.0, 0.0, 0.0, 1.0, 0.0, 0.0, 1.0, 0.0, 0.0, 1.0, 0.0, 0.0, 1.0, 0.0, 0.0, 1.0, 0.0, 0.0, 0.0, 1.0, 0.0, 0.0, 1.0, 0.0, 0.0, 1.0, 0.0, 0.0, 1.0, 0.0, 0.0, 1.0, 0.0, 0.0, 1.0, -0.9734, 0.0, 0.229, -0.9734, 0.0, 0.229, -0.9734, 0.0, 0.229, -0.9734, 0.0, 0.229, -0.9734, 0.0, 0.229, -0.9734, 0.0, 0.229, 0.9734, 0.0, 0.229, 0.9734, 0.0, 0.229, 0.9734, 0.0, 0.229, 0.9734, 0.0, 0.229, 0.9734, 0.0, 0.229, 0.9734, 0.0, 0.229, 0.0, 0.9734, 0.229, 0.0, 0.9734, 0.229, 0.0, 0.9734, 0.229, 0.0, 0.9734, 0.229, 0.0, 0.9734, 0.229, 0.0, 0.9734, 0.229, 0.0, -0.9734, 0.229, 0.0, -0.9734, 0.229, 0.0, -0.9734, 0.229, 0.0, -0.9734, 0.229, 0.0, -0.9734, 0.229, 0.0, -0.9734, 0.229, 0.0, -1.0, 0.0, 0.0, -1.0, 0.0, 0.0, -1.0, 0.0, 0.0, -1.0, 0.0, 0.0, -1.0, 0.0, 0.0, -1.0, 0.0, -1.0, 0.0, 0.0, -1.0, 0.0, 0.0, -1.0, 0.0, 0.0, -1.0, 0.0, 0.0, -1.0, 0.0, 0.0, -1.0, 0.0, 0.0, 0.0, 0.0, -1.0, 0.0, 0.0, -1.0, 0.0, 0.0, -1.0, 0.0, 0.0, -1.0, 0.0, 0.0, -1.0, 0.0, 0.0, -1.0, 1.0, 0.0, 0.0, 1.0, 0.0, 0.0, 1.0, 0.0, 0.0, 1.0, 0.0, 0.0, 1.0, 0.0, 0.0, 1.0, 0.0, 0.0, 0.0, 1.0, 0.0, 0.0, 1.0, 0.0, 0.0, 1.0, 0.0, 0.0, 1.0, 0.0, 0.0, 1.0, 0.0, 0.0, 1.0, 0.0, 0.0, 0.0, 1.0, 0.0, 0.0, 1.0, 0.0, 0.0, 1.0, 0.0, 0.0, 1.0, 0.0, 0.0, 1.0, 0.0, 0.0, 1.0, -0.9734, 0.0, 0.229, -0.9734, 0.0, 0.229, -0.9734, 0.0, 0.229, -0.9734, 0.0, 0.229, -0.9734, 0.0, 0.229, -0.9734, 0.0, 0.229, 0.9734, 0.0, 0.229, 0.9734, 0.0, 0.229, 0.9734, 0.0, 0.229, 0.9734, 0.0, 0.229, 0.9734, 0.0, 0.229, 0.9734, 0.0, 0.229, 0.0, 0.9734, 0.229, 0.0, 0.9734, 0.229, 0.0, 0.9734, 0.229, 0.0, 0.9734, 0.229, 0.0, 0.9734, 0.229, 0.0, 0.9734, 0.229])] * 3)])

# ---- objects
ob_cube = bpy.data.objects.new('Cube', me_cube_001)

# ---- transforms, parenting, visibility, modifiers, constraints
ob_cube.location = (0.0, 0.0, 0.0)
ob_cube.rotation_mode = 'QUATERNION'
ob_cube.rotation_quaternion = (1.0, 0.0, 0.0, 0.0)

# ---- collection membership
scene.collection.objects.link(ob_cube)

# ---- scene / render settings (as saved in the file)
scene.frame_start = 1; scene.frame_end = 30; scene.frame_set(1)
scene.render.engine = 'BLENDER_EEVEE_NEXT'
scene.cycles.use_denoising = False
scene.cycles.samples = 128
scene.cycles.sampling_pattern = 'TABULATED_SOBOL'
scene.cycles.use_adaptive_sampling = False
scene.cycles.use_light_tree = False
scene.view_settings.view_transform = 'Filmic'
bpy.context.view_layer.update()

# ---- added for rendering (the .blend has no active camera and no usable light): camera, sun
cam_auto = bpy.data.cameras.new('AutoCamera')
cam_auto.lens = 50.0
cam_auto.sensor_width = 36.0
cam_auto.clip_end = 1000.0
ob_auto_camera = bpy.data.objects.new('AutoCamera', cam_auto)
scene.collection.objects.link(ob_auto_camera)
ob_auto_camera.location = (1.22288, -1.46746, 1.23831)
ob_auto_camera.rotation_euler = (1.09748, -7.21219e-08, 0.694738)
scene.camera = ob_auto_camera
light_auto_sun = bpy.data.lights.new('AutoSun', 'SUN')
light_auto_sun.energy = 3.0
light_auto_sun.angle = 0.0523599
ob_auto_sun = bpy.data.objects.new('AutoSun', light_auto_sun)
scene.collection.objects.link(ob_auto_sun)
ob_auto_sun.rotation_euler = (0.872665, 0.174533, 0.523599)
bpy.context.view_layer.update()

